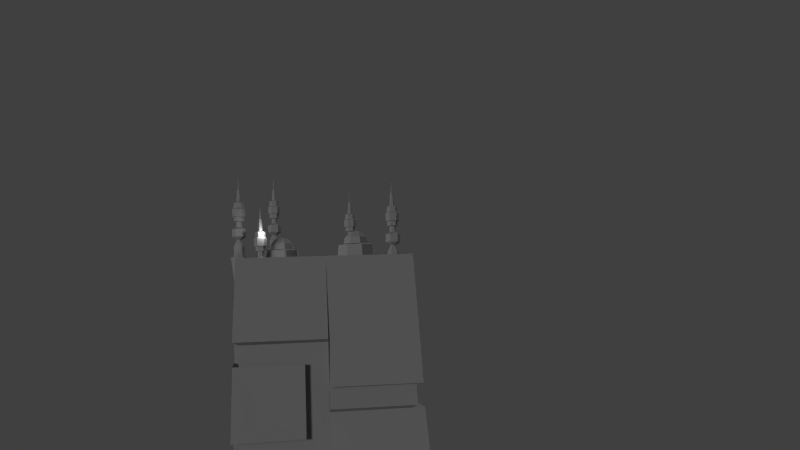 # Source: spiredcCubeBuilding.blend  (saved by Blender 2.73.0; exported with 4.5.12 LTS)
import bpy
from mathutils import Matrix  # noqa: F401  (used for matrix-valued properties, if any)

bpy.ops.wm.read_factory_settings(use_empty=True)
scene = bpy.context.scene
scene.name = 'Scene'

# ---- collections
col_collection_1 = bpy.data.collections.new('Collection 1'); scene.collection.children.link(col_collection_1)

# ---- materials (node trees are filled in below, after node groups)
mat_material = bpy.data.materials.new('Material')
mat_material.alpha_threshold = 0.0
mat_material.use_transparent_shadow = False
mat_material.diffuse_color = (0.2738, 0.2738, 0.2738, 1.0)
mat_material.roughness = 0.5
mat_material.specular_intensity = 0.1562

# ---- material node trees

# ---- world
world_world = bpy.data.worlds.new('World'); scene.world = world_world
world_world.color = (0.05088, 0.05088, 0.05088)
world_world.use_sun_shadow = False
world_world.sun_shadow_jitter_overblur = 0.0
world_world.cycles.sampling_method = 'MANUAL'
world_world.cycles.sample_map_resolution = 256

# ---- cameras
cam_camera = bpy.data.cameras.new('Camera')
cam_camera.clip_end = 100.0
cam_camera.lens = 35.0
cam_camera.sensor_width = 32.0
cam_camera.sensor_height = 18.0
cam_camera.ortho_scale = 7.314
cam_camera.dof.focus_distance = 0.0
cam_camera.dof.aperture_fstop = 128.0

# ---- lights
light_hemi_001 = bpy.data.lights.new('Hemi.001', 'SUN')
light_hemi_001.transmission_factor = 0.0
light_hemi_001.angle = 0.1993
light_hemi_001.energy = 1.0
light_hemi_001.shadow_buffer_clip_start = 0.5
light_hemi_001.shadow_soft_size = 0.1
light_hemi_001.shadow_cascade_max_distance = 1000.0
light_hemi_001.cycles.use_multiple_importance_sampling = False
light_hemi = bpy.data.lights.new('Hemi', 'SUN')
light_hemi.transmission_factor = 0.0
light_hemi.angle = 0.1993
light_hemi.energy = 1.0
light_hemi.shadow_buffer_clip_start = 0.5
light_hemi.shadow_soft_size = 0.1
light_hemi.shadow_cascade_max_distance = 1000.0
light_hemi.cycles.use_multiple_importance_sampling = False
light_lamp = bpy.data.lights.new('Lamp', 'POINT')
light_lamp.transmission_factor = 0.0
light_lamp.cutoff_distance = 30.0
light_lamp.energy = 100.0
light_lamp.shadow_buffer_clip_start = 1.001
light_lamp.shadow_soft_size = 0.1
light_lamp.shadow_maximum_resolution = 0.006
light_lamp.use_absolute_resolution = True
light_lamp.cycles.use_multiple_importance_sampling = False

# ---- meshes
me_cube_001 = bpy.data.meshes.new('Cube.001')
me_cube_001.from_pydata([(-6.489, -5.827, 8.398), (-6.489, -5.42, 12.16), (-5.795, -5.928, 8.599), (-5.795, -5.821, 12.16), (-5.795, -6.568, 9.001), (-5.795, -6.622, 12.16), (-6.489, -6.914, 9.202), (-6.489, -7.022, 12.16), (-7.182, -6.568, 9.001), (-7.182, -6.622, 12.16), (-7.182, -5.928, 8.599), (-7.182, -5.821, 12.16), (-6.489, -5.696, 12.16), (-6.033, -5.959, 12.16), (-6.033, -6.484, 12.16), (-6.489, -6.747, 12.16), (-6.944, -6.484, 12.16), (-6.944, -5.959, 12.16), (-6.489, -5.696, 13.2), (-6.033, -5.959, 13.2), (-6.033, -6.484, 13.2), (-6.489, -6.747, 13.2), (-6.944, -6.484, 13.2), (-6.944, -5.959, 13.2), (-6.489, -5.993, 13.8), (-6.291, -6.107, 13.8), (-6.291, -6.336, 13.8), (-6.489, -6.45, 13.8), (-6.687, -6.336, 13.8), (-6.687, -6.107, 13.8), (-6.489, -5.558, 14.09), (-5.914, -5.89, 14.09), (-5.914, -6.553, 14.09), (-6.489, -6.885, 14.09), (-7.063, -6.553, 14.09), (-7.063, -5.89, 14.09), (-6.489, -5.558, 14.79), (-5.914, -5.89, 14.79), (-5.914, -6.553, 14.79), (-6.489, -6.885, 14.79), (-7.063, -6.553, 14.79), (-7.063, -5.89, 14.79), (-6.489, -5.944, 15.0), (-6.249, -6.083, 15.0), (-6.249, -6.36, 15.0), (-6.489, -6.498, 15.0), (-6.729, -6.36, 15.0), (-6.729, -6.083, 15.0), (-6.489, -5.944, 15.51), (-6.249, -6.083, 15.51), (-6.249, -6.36, 15.51), (-6.489, -6.498, 15.51), (-6.729, -6.36, 15.51), (-6.729, -6.083, 15.51), (-6.489, -5.747, 15.55), (-6.078, -5.984, 15.55), (-6.078, -6.458, 15.55), (-6.489, -6.695, 15.55), (-6.899, -6.458, 15.55), (-6.899, -5.984, 15.55), (-6.489, -5.747, 15.97), (-6.078, -5.984, 15.97), (-6.078, -6.458, 15.97), (-6.489, -6.695, 15.97), (-6.899, -6.458, 15.97), (-6.899, -5.984, 15.97), (-6.489, -5.621, 16.0), (-5.969, -5.921, 16.0), (-5.969, -6.521, 16.0), (-6.489, -6.822, 16.0), (-7.008, -6.521, 16.0), (-7.008, -5.921, 16.0), (-6.489, -5.613, 16.7), (-5.962, -5.917, 16.7), (-5.962, -6.526, 16.7), (-6.489, -6.83, 16.7), (-7.016, -6.526, 16.7), (-7.016, -5.917, 16.7), (-6.489, -5.737, 16.81), (-6.069, -5.979, 16.81), (-6.069, -6.464, 16.81), (-6.489, -6.706, 16.81), (-6.908, -6.464, 16.81), (-6.908, -5.979, 16.81), (-6.489, -5.758, 17.3), (-6.088, -5.99, 17.3), (-6.088, -6.453, 17.3), (-6.489, -6.684, 17.3), (-6.89, -6.453, 17.3), (-6.89, -5.99, 17.3), (-6.489, -6.008, 17.36), (-6.304, -6.115, 17.36), (-6.304, -6.328, 17.36), (-6.489, -6.434, 17.36), (-6.673, -6.328, 17.36), (-6.673, -6.115, 17.36), (-6.489, -6.094, 18.54), (-6.379, -6.158, 18.54), (-6.379, -6.285, 18.54), (-6.489, -6.348, 18.54), (-6.598, -6.285, 18.54), (-6.598, -6.158, 18.54), (-6.489, -6.161, 18.57), (-6.436, -6.191, 18.57), (-6.436, -6.252, 18.57), (-6.489, -6.282, 18.57), (-6.541, -6.252, 18.57), (-6.541, -6.191, 18.57), (-6.489, -6.2, 19.45), (-6.47, -6.21, 19.45), (-6.47, -6.232, 19.45), (-6.489, -6.243, 19.45), (-6.507, -6.232, 19.45), (-6.507, -6.21, 19.45), (-6.489, -6.162, 19.48), (-6.437, -6.192, 19.48), (-6.437, -6.251, 19.48), (-6.489, -6.281, 19.48), (-6.54, -6.251, 19.48), (-6.54, -6.192, 19.48), (-6.489, -6.172, 19.52), (-6.446, -6.197, 19.52), (-6.446, -6.246, 19.52), (-6.489, -6.27, 19.52), (-6.531, -6.246, 19.52), (-6.531, -6.197, 19.52), (-6.489, -6.221, 19.54), (-2.102, 5.999, 6.711), (-2.102, 6.405, 10.47), (-1.409, 5.898, 6.912), (-1.409, 6.005, 10.47), (-1.409, 5.258, 7.315), (-1.409, 5.204, 10.47), (-2.102, 4.911, 7.516), (-2.102, 4.803, 10.47), (-2.796, 5.258, 7.315), (-2.796, 5.204, 10.47), (-2.796, 5.898, 6.912), (-2.796, 6.005, 10.47), (-2.102, 6.13, 10.47), (-1.647, 5.867, 10.47), (-1.647, 5.341, 10.47), (-2.102, 5.079, 10.47), (-2.557, 5.341, 10.47), (-2.557, 5.867, 10.47), (-2.102, 6.13, 11.51), (-1.647, 5.867, 11.51), (-1.647, 5.341, 11.51), (-2.102, 5.079, 11.51), (-2.557, 5.341, 11.51), (-2.557, 5.867, 11.51), (-2.102, 5.833, 12.11), (-1.904, 5.719, 12.11), (-1.904, 5.49, 12.11), (-2.102, 5.376, 12.11), (-2.3, 5.49, 12.11), (-2.3, 5.719, 12.11), (-2.102, 6.267, 12.4), (-1.528, 5.936, 12.4), (-1.528, 5.273, 12.4), (-2.102, 4.941, 12.4), (-2.677, 5.273, 12.4), (-2.677, 5.936, 12.4), (-2.102, 6.267, 13.1), (-1.528, 5.936, 13.1), (-1.528, 5.273, 13.1), (-2.102, 4.941, 13.1), (-2.677, 5.273, 13.1), (-2.677, 5.936, 13.1), (-2.102, 5.881, 13.32), (-1.862, 5.743, 13.32), (-1.862, 5.466, 13.32), (-2.102, 5.327, 13.32), (-2.342, 5.466, 13.32), (-2.342, 5.743, 13.32), (-2.102, 5.881, 13.83), (-1.862, 5.743, 13.83), (-1.862, 5.466, 13.83), (-2.102, 5.327, 13.83), (-2.342, 5.466, 13.83), (-2.342, 5.743, 13.83), (-2.102, 6.078, 13.86), (-1.692, 5.841, 13.86), (-1.692, 5.367, 13.86), (-2.102, 5.13, 13.86), (-2.513, 5.367, 13.86), (-2.513, 5.841, 13.86), (-2.102, 6.078, 14.28), (-1.692, 5.841, 14.28), (-1.692, 5.367, 14.28), (-2.102, 5.13, 14.28), (-2.513, 5.367, 14.28), (-2.513, 5.841, 14.28), (-2.102, 6.204, 14.31), (-1.583, 5.904, 14.31), (-1.583, 5.304, 14.31), (-2.102, 5.004, 14.31), (-2.622, 5.304, 14.31), (-2.622, 5.904, 14.31), (-2.102, 6.213, 15.01), (-1.575, 5.908, 15.01), (-1.575, 5.3, 15.01), (-2.102, 4.996, 15.01), (-2.629, 5.3, 15.01), (-2.629, 5.908, 15.01), (-2.102, 6.089, 15.12), (-1.683, 5.846, 15.12), (-1.683, 5.362, 15.12), (-2.102, 5.12, 15.12), (-2.522, 5.362, 15.12), (-2.522, 5.846, 15.12), (-2.102, 6.067, 15.62), (-1.701, 5.836, 15.62), (-1.701, 5.373, 15.62), (-2.102, 5.141, 15.62), (-2.503, 5.373, 15.62), (-2.503, 5.836, 15.62), (-2.102, 5.817, 15.67), (-1.918, 5.711, 15.67), (-1.918, 5.498, 15.67), (-2.102, 5.391, 15.67), (-2.287, 5.498, 15.67), (-2.287, 5.711, 15.67), (-2.102, 5.731, 16.86), (-1.992, 5.668, 16.86), (-1.992, 5.541, 16.86), (-2.102, 5.477, 16.86), (-2.212, 5.541, 16.86), (-2.212, 5.668, 16.86), (-2.102, 5.665, 16.88), (-2.05, 5.634, 16.88), (-2.05, 5.574, 16.88), (-2.102, 5.544, 16.88), (-2.155, 5.574, 16.88), (-2.155, 5.634, 16.88), (-2.102, 5.626, 17.77), (-2.084, 5.615, 17.77), (-2.084, 5.593, 17.77), (-2.102, 5.582, 17.77), (-2.121, 5.593, 17.77), (-2.121, 5.615, 17.77), (-2.102, 5.664, 17.8), (-2.051, 5.634, 17.8), (-2.051, 5.574, 17.8), (-2.102, 5.545, 17.8), (-2.154, 5.574, 17.8), (-2.154, 5.634, 17.8), (-2.102, 5.653, 17.84), (-2.06, 5.629, 17.84), (-2.06, 5.58, 17.84), (-2.102, 5.555, 17.84), (-2.145, 5.58, 17.84), (-2.145, 5.629, 17.84), (-2.102, 5.604, 17.86), (6.204, 4.518, 10.58), (6.204, 4.925, 14.34), (6.898, 4.417, 10.79), (6.898, 4.524, 14.34), (6.898, 3.777, 11.19), (6.898, 3.723, 14.34), (6.204, 3.431, 11.39), (6.204, 3.323, 14.34), (5.51, 3.777, 11.19), (5.51, 3.723, 14.34), (5.51, 4.417, 10.79), (5.51, 4.524, 14.34), (6.204, 4.649, 14.34), (6.659, 4.386, 14.34), (6.659, 3.861, 14.34), (6.204, 3.598, 14.34), (5.749, 3.861, 14.34), (5.749, 4.386, 14.34), (6.204, 4.649, 15.39), (6.659, 4.386, 15.39), (6.659, 3.861, 15.39), (6.204, 3.598, 15.39), (5.749, 3.861, 15.39), (5.749, 4.386, 15.39), (6.204, 4.352, 15.98), (6.402, 4.238, 15.98), (6.402, 4.009, 15.98), (6.204, 3.895, 15.98), (6.006, 4.009, 15.98), (6.006, 4.238, 15.98), (6.204, 4.787, 16.28), (6.778, 4.455, 16.28), (6.778, 3.792, 16.28), (6.204, 3.46, 16.28), (5.629, 3.792, 16.28), (5.629, 4.455, 16.28), (6.204, 4.787, 16.98), (6.778, 4.455, 16.98), (6.778, 3.792, 16.98), (6.204, 3.46, 16.98), (5.629, 3.792, 16.98), (5.629, 4.455, 16.98), (6.204, 4.401, 17.19), (6.444, 4.262, 17.19), (6.444, 3.985, 17.19), (6.204, 3.847, 17.19), (5.964, 3.985, 17.19), (5.964, 4.262, 17.19), (6.204, 4.401, 17.7), (6.444, 4.262, 17.7), (6.444, 3.985, 17.7), (6.204, 3.847, 17.7), (5.964, 3.985, 17.7), (5.964, 4.262, 17.7), (6.204, 4.598, 17.74), (6.614, 4.361, 17.74), (6.614, 3.887, 17.74), (6.204, 3.65, 17.74), (5.793, 3.887, 17.74), (5.793, 4.361, 17.74), (6.204, 4.598, 18.16), (6.614, 4.361, 18.16), (6.614, 3.887, 18.16), (6.204, 3.65, 18.16), (5.793, 3.887, 18.16), (5.793, 4.361, 18.16), (6.204, 4.724, 18.18), (6.724, 4.424, 18.18), (6.724, 3.824, 18.18), (6.204, 3.524, 18.18), (5.684, 3.824, 18.18), (5.684, 4.424, 18.18), (6.204, 4.732, 18.89), (6.731, 4.428, 18.89), (6.731, 3.819, 18.89), (6.204, 3.515, 18.89), (5.677, 3.819, 18.89), (5.677, 4.428, 18.89), (6.204, 4.608, 19.0), (6.623, 4.366, 19.0), (6.623, 3.882, 19.0), (6.204, 3.639, 19.0), (5.784, 3.882, 19.0), (5.784, 4.366, 19.0), (6.204, 4.587, 19.49), (6.605, 4.355, 19.49), (6.605, 3.892, 19.49), (6.204, 3.661, 19.49), (5.803, 3.892, 19.49), (5.803, 4.355, 19.49), (6.204, 4.337, 19.55), (6.388, 4.23, 19.55), (6.388, 4.017, 19.55), (6.204, 3.911, 19.55), (6.019, 4.017, 19.55), (6.019, 4.23, 19.55), (6.204, 4.251, 20.73), (6.314, 4.187, 20.73), (6.314, 4.06, 20.73), (6.204, 3.997, 20.73), (6.094, 4.06, 20.73), (6.094, 4.187, 20.73), (6.204, 4.184, 20.75), (6.256, 4.154, 20.75), (6.256, 4.093, 20.75), (6.204, 4.063, 20.75), (6.151, 4.093, 20.75), (6.151, 4.154, 20.75), (6.204, 4.145, 21.64), (6.223, 4.135, 21.64), (6.223, 4.113, 21.64), (6.204, 4.102, 21.64), (6.185, 4.113, 21.64), (6.185, 4.135, 21.64), (6.204, 4.183, 21.67), (6.255, 4.154, 21.67), (6.255, 4.094, 21.67), (6.204, 4.064, 21.67), (6.152, 4.094, 21.67), (6.152, 4.154, 21.67), (6.204, 4.173, 21.71), (6.246, 4.148, 21.71), (6.246, 4.099, 21.71), (6.204, 4.075, 21.71), (6.161, 4.099, 21.71), (6.161, 4.148, 21.71), (6.204, 4.124, 21.73), (5.283, -3.211, 8.988), (5.283, -2.804, 12.75), (5.977, -3.312, 9.189), (5.977, -3.205, 12.75), (5.977, -3.952, 9.591), (5.977, -4.006, 12.75), (5.283, -4.298, 9.792), (5.283, -4.406, 12.75), (4.59, -3.952, 9.591), (4.59, -4.006, 12.75), (4.59, -3.312, 9.189), (4.59, -3.205, 12.75), (5.283, -3.08, 12.75), (5.739, -3.342, 12.75), (5.739, -3.868, 12.75), (5.283, -4.131, 12.75), (4.828, -3.868, 12.75), (4.828, -3.342, 12.75), (5.283, -3.08, 13.79), (5.739, -3.342, 13.79), (5.739, -3.868, 13.79), (5.283, -4.131, 13.79), (4.828, -3.868, 13.79), (4.828, -3.342, 13.79), (5.283, -3.377, 14.39), (5.481, -3.491, 14.39), (5.481, -3.72, 14.39), (5.283, -3.834, 14.39), (5.085, -3.72, 14.39), (5.085, -3.491, 14.39), (5.283, -2.942, 14.68), (5.858, -3.274, 14.68), (5.858, -3.937, 14.68), (5.283, -4.268, 14.68), (4.709, -3.937, 14.68), (4.709, -3.274, 14.68), (5.283, -2.942, 15.38), (5.858, -3.274, 15.38), (5.858, -3.937, 15.38), (5.283, -4.268, 15.38), (4.709, -3.937, 15.38), (4.709, -3.274, 15.38), (5.283, -3.328, 15.59), (5.523, -3.467, 15.59), (5.523, -3.744, 15.59), (5.283, -3.882, 15.59), (5.043, -3.744, 15.59), (5.043, -3.467, 15.59), (5.283, -3.328, 16.1), (5.523, -3.467, 16.1), (5.523, -3.744, 16.1), (5.283, -3.882, 16.1), (5.043, -3.744, 16.1), (5.043, -3.467, 16.1), (5.283, -3.131, 16.14), (5.694, -3.368, 16.14), (5.694, -3.842, 16.14), (5.283, -4.079, 16.14), (4.873, -3.842, 16.14), (4.873, -3.368, 16.14), (5.283, -3.131, 16.56), (5.694, -3.368, 16.56), (5.694, -3.842, 16.56), (5.283, -4.079, 16.56), (4.873, -3.842, 16.56), (4.873, -3.368, 16.56), (5.283, -3.005, 16.59), (5.803, -3.305, 16.59), (5.803, -3.905, 16.59), (5.283, -4.205, 16.59), (4.764, -3.905, 16.59), (4.764, -3.305, 16.59), (5.283, -2.997, 17.29), (5.81, -3.301, 17.29), (5.81, -3.909, 17.29), (5.283, -4.214, 17.29), (4.757, -3.909, 17.29), (4.757, -3.301, 17.29), (5.283, -3.121, 17.4), (5.703, -3.363, 17.4), (5.703, -3.847, 17.4), (5.283, -4.09, 17.4), (4.864, -3.847, 17.4), (4.864, -3.363, 17.4), (5.283, -3.142, 17.89), (5.684, -3.374, 17.89), (5.684, -3.837, 17.89), (5.283, -4.068, 17.89), (4.883, -3.837, 17.89), (4.883, -3.374, 17.89), (5.283, -3.392, 17.95), (5.468, -3.499, 17.95), (5.468, -3.712, 17.95), (5.283, -3.818, 17.95), (5.099, -3.712, 17.95), (5.099, -3.499, 17.95), (5.283, -3.478, 19.13), (5.393, -3.542, 19.13), (5.393, -3.669, 19.13), (5.283, -3.732, 19.13), (5.174, -3.669, 19.13), (5.174, -3.542, 19.13), (5.283, -3.545, 19.16), (5.336, -3.575, 19.16), (5.336, -3.635, 19.16), (5.283, -3.666, 19.16), (5.231, -3.635, 19.16), (5.231, -3.575, 19.16), (5.283, -3.583, 20.04), (5.302, -3.594, 20.04), (5.302, -3.616, 20.04), (5.283, -3.627, 20.04), (5.265, -3.616, 20.04), (5.265, -3.594, 20.04), (5.283, -3.546, 20.07), (5.335, -3.575, 20.07), (5.335, -3.635, 20.07), (5.283, -3.665, 20.07), (5.232, -3.635, 20.07), (5.232, -3.575, 20.07), (5.283, -3.556, 20.11), (5.326, -3.581, 20.11), (5.326, -3.63, 20.11), (5.283, -3.654, 20.11), (5.241, -3.63, 20.11), (5.241, -3.581, 20.11), (5.283, -3.605, 20.13), (2.453, 3.374, 15.3), (2.019, 3.29, 14.85), (1.864, 3.263, 14.24), (1.235, 3.149, 12.65), (2.543, 3.833, 15.31), (2.174, 4.084, 14.86), (2.042, 4.181, 14.25), (1.509, 4.559, 12.67), (2.7, 5.362, 12.69), (2.93, 4.094, 15.32), (2.845, 4.537, 14.87), (2.817, 4.704, 14.26), (4.11, 5.088, 12.7), (4.913, 3.897, 12.69), (3.05, 3.494, 15.47), (3.389, 4.005, 15.32), (3.64, 4.382, 14.88), (3.735, 4.525, 14.27), (4.639, 2.487, 12.68), (3.448, 1.684, 12.66), (3.65, 3.617, 15.32), (4.092, 3.711, 14.88), (4.258, 3.75, 14.27), (2.038, 1.958, 12.65), (2.127, 2.096, 14.12), (3.399, 1.848, 14.13), (3.561, 3.158, 15.31), (3.938, 2.916, 14.87), (4.079, 2.832, 14.25), (4.474, 2.573, 14.14), (4.722, 3.845, 14.16), (3.174, 2.897, 15.31), (3.267, 2.464, 14.86), (3.304, 2.31, 14.24), (3.997, 4.92, 14.16), (2.724, 5.168, 14.15), (2.715, 2.986, 15.3), (2.472, 2.618, 14.85), (2.387, 2.488, 14.24), (1.649, 4.443, 14.14), (1.402, 3.17, 14.12), (-4.09, -3.328, 15.27), (-4.524, -3.412, 14.82), (-4.679, -3.439, 14.21), (-5.308, -3.553, 12.62), (-4.0, -2.869, 15.28), (-4.369, -2.618, 14.83), (-4.501, -2.521, 14.22), (-5.034, -2.143, 12.64), (-3.843, -1.34, 12.66), (-3.613, -2.608, 15.29), (-3.698, -2.165, 14.84), (-3.726, -1.998, 14.23), (-2.433, -1.614, 12.67), (-1.629, -2.805, 12.66), (-3.492, -3.208, 15.44), (-3.154, -2.697, 15.29), (-2.903, -2.32, 14.85), (-2.808, -2.177, 14.24), (-1.904, -4.215, 12.64), (-3.095, -5.018, 12.63), (-2.893, -3.085, 15.29), (-2.451, -2.991, 14.84), (-2.285, -2.952, 14.24), (-4.505, -4.744, 12.62), (-4.416, -4.606, 14.09), (-3.144, -4.854, 14.1), (-2.982, -3.543, 15.28), (-2.605, -3.786, 14.83), (-2.463, -3.87, 14.22), (-2.069, -4.129, 14.11), (-1.821, -2.857, 14.13), (-3.369, -3.805, 15.28), (-3.276, -4.238, 14.82), (-3.239, -4.392, 14.21), (-2.546, -1.782, 14.13), (-3.819, -1.534, 14.12), (-3.828, -3.716, 15.27), (-4.071, -4.084, 14.82), (-4.156, -4.214, 14.21), (-4.893, -2.259, 14.11), (-5.141, -3.531, 14.09), (-0.8535, 7.983, 9.632), (-0.8535, 8.39, 13.39), (-0.1597, 7.882, 9.833), (-0.1597, 7.989, 13.39), (-0.1597, 7.242, 10.24), (-0.1597, 7.188, 13.39), (-0.8535, 6.896, 10.44), (-0.8535, 6.787, 13.39), (-1.547, 7.242, 10.24), (-1.547, 7.188, 13.39), (-1.547, 7.882, 9.833), (-1.547, 7.989, 13.39), (-0.8535, 8.114, 13.39), (-0.3984, 7.851, 13.39), (-0.3984, 7.326, 13.39), (-0.8535, 7.063, 13.39), (-1.309, 7.326, 13.39), (-1.309, 7.851, 13.39), (-0.8535, 8.114, 14.44), (-0.3984, 7.851, 14.44), (-0.3984, 7.326, 14.44), (-0.8535, 7.063, 14.44), (-1.309, 7.326, 14.44), (-1.309, 7.851, 14.44), (-0.8535, 7.817, 15.03), (-0.6554, 7.703, 15.03), (-0.6554, 7.474, 15.03), (-0.8535, 7.36, 15.03), (-1.051, 7.474, 15.03), (-1.051, 7.703, 15.03), (-0.8535, 8.252, 15.32), (-0.279, 7.92, 15.32), (-0.279, 7.257, 15.32), (-0.8535, 6.925, 15.32), (-1.428, 7.257, 15.32), (-1.428, 7.92, 15.32), (-0.8535, 8.252, 16.02), (-0.279, 7.92, 16.02), (-0.279, 7.257, 16.02), (-0.8535, 6.925, 16.02), (-1.428, 7.257, 16.02), (-1.428, 7.92, 16.02), (-0.8535, 7.866, 16.24), (-0.6135, 7.727, 16.24), (-0.6135, 7.45, 16.24), (-0.8535, 7.311, 16.24), (-1.093, 7.45, 16.24), (-1.093, 7.727, 16.24), (-0.8535, 7.866, 16.75), (-0.6135, 7.727, 16.75), (-0.6135, 7.45, 16.75), (-0.8535, 7.311, 16.75), (-1.093, 7.45, 16.75), (-1.093, 7.727, 16.75), (-0.8535, 8.062, 16.78), (-0.4431, 7.825, 16.78), (-0.4431, 7.352, 16.78), (-0.8535, 7.115, 16.78), (-1.264, 7.352, 16.78), (-1.264, 7.825, 16.78), (-0.8535, 8.062, 17.2), (-0.4431, 7.825, 17.2), (-0.4431, 7.352, 17.2), (-0.8535, 7.115, 17.2), (-1.264, 7.352, 17.2), (-1.264, 7.825, 17.2), (-0.8535, 8.189, 17.23), (-0.3337, 7.889, 17.23), (-0.3337, 7.288, 17.23), (-0.8535, 6.988, 17.23), (-1.373, 7.288, 17.23), (-1.373, 7.889, 17.23), (-0.8535, 8.197, 17.93), (-0.3265, 7.893, 17.93), (-0.3265, 7.284, 17.93), (-0.8535, 6.98, 17.93), (-1.38, 7.284, 17.93), (-1.38, 7.893, 17.93), (-0.8535, 8.073, 18.04), (-0.4339, 7.831, 18.04), (-0.4339, 7.346, 18.04), (-0.8535, 7.104, 18.04), (-1.273, 7.346, 18.04), (-1.273, 7.831, 18.04), (-0.8535, 8.051, 18.54), (-0.4525, 7.82, 18.54), (-0.4525, 7.357, 18.54), (-0.8535, 7.126, 18.54), (-1.254, 7.357, 18.54), (-1.254, 7.82, 18.54), (-0.8535, 7.802, 18.59), (-0.669, 7.695, 18.59), (-0.669, 7.482, 18.59), (-0.8535, 7.375, 18.59), (-1.038, 7.482, 18.59), (-1.038, 7.695, 18.59), (-0.8535, 7.715, 19.78), (-0.7436, 7.652, 19.78), (-0.7436, 7.525, 19.78), (-0.8535, 7.462, 19.78), (-0.9633, 7.525, 19.78), (-0.9633, 7.652, 19.78), (-0.8535, 7.649, 19.8), (-0.801, 7.619, 19.8), (-0.801, 7.558, 19.8), (-0.8535, 7.528, 19.8), (-0.9059, 7.558, 19.8), (-0.9059, 7.619, 19.8), (-0.8535, 7.61, 20.69), (-0.8346, 7.599, 20.69), (-0.8346, 7.578, 20.69), (-0.8535, 7.567, 20.69), (-0.8723, 7.578, 20.69), (-0.8723, 7.599, 20.69), (-0.8535, 7.648, 20.72), (-0.8019, 7.618, 20.72), (-0.8019, 7.559, 20.72), (-0.8535, 7.529, 20.72), (-0.9051, 7.559, 20.72), (-0.9051, 7.618, 20.72), (-0.8535, 7.638, 20.76), (-0.811, 7.613, 20.76), (-0.811, 7.564, 20.76), (-0.8535, 7.539, 20.76), (-0.8959, 7.564, 20.76), (-0.8959, 7.613, 20.76), (-0.8535, 7.589, 20.78), (8.485, -8.463, -14.27), (-8.519, -8.492, -14.27), (-8.548, 8.512, -14.27), (8.456, 8.541, -14.27), (8.47, -8.449, -12.12), (7.941, -7.921, -4.531), (7.886, -7.867, -2.497), (7.67, -7.651, 3.478), (7.662, -7.643, 5.411), (-7.728, -7.698, 1.55), (-7.763, -7.734, -0.4034), (-8.519, -8.492, -12.14), (-7.725, 7.691, 5.411), (-7.733, 7.699, 3.478), (-7.949, 7.915, -2.497), (-8.004, 7.97, -4.531), (-8.533, 8.496, -12.1), (7.665, 7.747, 1.55), (7.7, 7.783, -0.4034), (8.456, 8.541, -12.14), (1.907, -7.674, 5.409), (1.908, -7.679, 3.477), (1.943, -7.818, -2.438), (1.962, -7.892, -4.491), (-0.01838, -7.674, 5.416), (-0.01836, -7.685, 1.55), (-0.01829, -7.721, -0.4034), (-0.018, -7.884, -4.477), (-7.73, 0.0111, 5.416), (-7.741, 0.01108, 1.55), (-7.777, 0.01102, -0.4034), (-7.94, 0.01074, -4.477), (-7.736, 1.936, 5.41), (-7.741, 1.938, 3.477), (-7.881, 1.972, -2.438), (-7.954, 1.991, -4.491), (-1.97, 7.723, 5.41), (-1.971, 7.727, 3.477), (-2.006, 7.867, -2.438), (-2.025, 7.94, -4.491), (-0.04467, 7.723, 5.416), (-0.04469, 7.734, 1.55), (-0.04475, 7.769, -0.4034), (-0.04501, 7.933, -4.477), (7.667, 0.03739, 5.416), (7.678, 0.03741, 1.55), (7.714, 0.03747, -0.4034), (7.877, 0.03775, -4.477), (7.673, -1.888, 5.41), (7.678, -1.889, 3.477), (7.818, -1.924, -2.438), (7.891, -1.942, -4.491), (7.771, -7.751, 12.91), (-7.807, -7.778, 12.91), (-7.834, 7.8, 12.91), (7.744, 7.827, 12.91), (9.074, -9.05, -12.74), (8.496, -8.474, -4.559), (8.45, -8.429, -2.793), (8.205, -8.184, 3.603), (8.187, -8.167, 5.678), (-8.263, -8.235, 1.542), (-8.306, -8.278, -0.5499), (-9.109, -9.085, -12.74), (-7.821, 0.01094, 12.91), (-8.25, 8.215, 5.678), (-8.268, 8.232, 3.603), (-8.513, 8.477, -2.793), (-8.559, 8.523, -4.559), (-9.137, 9.099, -12.74), (-0.04502, 7.813, 12.91), (8.2, 8.284, 1.542), (8.243, 8.327, -0.5499), (9.046, 9.133, -12.74), (7.757, 0.03755, 12.91), (2.043, -8.214, 3.603), (2.084, -8.378, -2.734), (-0.01749, -8.2, 5.683), (-0.01744, -8.221, 1.542), (-0.01737, -8.264, -0.5499), (-0.01706, -8.435, -4.505), (-0.01597, -9.066, -12.74), (-8.256, 0.0102, 5.683), (-8.277, 0.01017, 1.542), (-8.32, 0.01009, -0.5499), (-8.491, 0.009801, -4.505), (-8.277, 2.071, 3.603), (-8.441, 2.111, -2.734), (-2.106, 8.262, 3.603), (-2.147, 8.427, -2.734), (-0.04558, 8.249, 5.683), (-0.0456, 8.27, 1.542), (-0.04567, 8.313, -0.5499), (-0.04595, 8.483, -4.505), (-0.04701, 9.114, -12.74), (8.193, 0.03829, 5.683), (8.214, 0.03833, 1.542), (8.257, 0.0384, -0.5499), (8.428, 0.03869, -4.505), (9.059, 0.03972, -12.74), (8.214, -2.022, 3.603), (8.378, -2.063, -2.734), (-0.04456, -7.765, 12.91), (-9.122, 0.05054, -12.74)], [(733, 786)], [(0, 1, 3, 2), (2, 3, 5, 4), (4, 5, 7, 6), (6, 7, 9, 8), (10, 11, 1, 0), (8, 9, 11, 10), (1, 11, 17, 12), (11, 9, 16, 17), (9, 7, 15, 16), (7, 5, 14, 15), (5, 3, 13, 14), (3, 1, 12, 13), (12, 17, 23, 18), (17, 16, 22, 23), (16, 15, 21, 22), (15, 14, 20, 21), (14, 13, 19, 20), (13, 12, 18, 19), (18, 23, 29, 24), (23, 22, 28, 29), (22, 21, 27, 28), (21, 20, 26, 27), (20, 19, 25, 26), (19, 18, 24, 25), (24, 29, 35, 30), (29, 28, 34, 35), (28, 27, 33, 34), (27, 26, 32, 33), (26, 25, 31, 32), (25, 24, 30, 31), (30, 35, 41, 36), (35, 34, 40, 41), (34, 33, 39, 40), (33, 32, 38, 39), (32, 31, 37, 38), (31, 30, 36, 37), (36, 41, 47, 42), (41, 40, 46, 47), (40, 39, 45, 46), (39, 38, 44, 45), (38, 37, 43, 44), (37, 36, 42, 43), (42, 47, 53, 48), (47, 46, 52, 53), (46, 45, 51, 52), (45, 44, 50, 51), (44, 43, 49, 50), (43, 42, 48, 49), (48, 53, 59, 54), (53, 52, 58, 59), (52, 51, 57, 58), (51, 50, 56, 57), (50, 49, 55, 56), (49, 48, 54, 55), (54, 59, 65, 60), (59, 58, 64, 65), (58, 57, 63, 64), (57, 56, 62, 63), (56, 55, 61, 62), (55, 54, 60, 61), (60, 65, 71, 66), (65, 64, 70, 71), (64, 63, 69, 70), (63, 62, 68, 69), (62, 61, 67, 68), (61, 60, 66, 67), (66, 71, 77, 72), (71, 70, 76, 77), (70, 69, 75, 76), (69, 68, 74, 75), (68, 67, 73, 74), (67, 66, 72, 73), (72, 77, 83, 78), (77, 76, 82, 83), (76, 75, 81, 82), (75, 74, 80, 81), (74, 73, 79, 80), (73, 72, 78, 79), (78, 83, 89, 84), (83, 82, 88, 89), (82, 81, 87, 88), (81, 80, 86, 87), (80, 79, 85, 86), (79, 78, 84, 85), (84, 89, 95, 90), (89, 88, 94, 95), (88, 87, 93, 94), (87, 86, 92, 93), (86, 85, 91, 92), (85, 84, 90, 91), (90, 95, 101, 96), (95, 94, 100, 101), (94, 93, 99, 100), (93, 92, 98, 99), (92, 91, 97, 98), (91, 90, 96, 97), (96, 101, 107, 102), (101, 100, 106, 107), (100, 99, 105, 106), (99, 98, 104, 105), (98, 97, 103, 104), (97, 96, 102, 103), (102, 107, 113, 108), (107, 106, 112, 113), (106, 105, 111, 112), (105, 104, 110, 111), (104, 103, 109, 110), (103, 102, 108, 109), (108, 113, 119, 114), (113, 112, 118, 119), (112, 111, 117, 118), (111, 110, 116, 117), (110, 109, 115, 116), (109, 108, 114, 115), (114, 119, 125, 120), (119, 118, 124, 125), (118, 117, 123, 124), (117, 116, 122, 123), (116, 115, 121, 122), (115, 114, 120, 121), (120, 125, 126), (125, 124, 126), (124, 123, 126), (123, 122, 126), (122, 121, 126), (121, 120, 126), (127, 128, 130, 129), (129, 130, 132, 131), (131, 132, 134, 133), (133, 134, 136, 135), (137, 138, 128, 127), (135, 136, 138, 137), (128, 138, 144, 139), (138, 136, 143, 144), (136, 134, 142, 143), (134, 132, 141, 142), (132, 130, 140, 141), (130, 128, 139, 140), (139, 144, 150, 145), (144, 143, 149, 150), (143, 142, 148, 149), (142, 141, 147, 148), (141, 140, 146, 147), (140, 139, 145, 146), (145, 150, 156, 151), (150, 149, 155, 156), (149, 148, 154, 155), (148, 147, 153, 154), (147, 146, 152, 153), (146, 145, 151, 152), (151, 156, 162, 157), (156, 155, 161, 162), (155, 154, 160, 161), (154, 153, 159, 160), (153, 152, 158, 159), (152, 151, 157, 158), (157, 162, 168, 163), (162, 161, 167, 168), (161, 160, 166, 167), (160, 159, 165, 166), (159, 158, 164, 165), (158, 157, 163, 164), (163, 168, 174, 169), (168, 167, 173, 174), (167, 166, 172, 173), (166, 165, 171, 172), (165, 164, 170, 171), (164, 163, 169, 170), (169, 174, 180, 175), (174, 173, 179, 180), (173, 172, 178, 179), (172, 171, 177, 178), (171, 170, 176, 177), (170, 169, 175, 176), (175, 180, 186, 181), (180, 179, 185, 186), (179, 178, 184, 185), (178, 177, 183, 184), (177, 176, 182, 183), (176, 175, 181, 182), (181, 186, 192, 187), (186, 185, 191, 192), (185, 184, 190, 191), (184, 183, 189, 190), (183, 182, 188, 189), (182, 181, 187, 188), (187, 192, 198, 193), (192, 191, 197, 198), (191, 190, 196, 197), (190, 189, 195, 196), (189, 188, 194, 195), (188, 187, 193, 194), (193, 198, 204, 199), (198, 197, 203, 204), (197, 196, 202, 203), (196, 195, 201, 202), (195, 194, 200, 201), (194, 193, 199, 200), (199, 204, 210, 205), (204, 203, 209, 210), (203, 202, 208, 209), (202, 201, 207, 208), (201, 200, 206, 207), (200, 199, 205, 206), (205, 210, 216, 211), (210, 209, 215, 216), (209, 208, 214, 215), (208, 207, 213, 214), (207, 206, 212, 213), (206, 205, 211, 212), (211, 216, 222, 217), (216, 215, 221, 222), (215, 214, 220, 221), (214, 213, 219, 220), (213, 212, 218, 219), (212, 211, 217, 218), (217, 222, 228, 223), (222, 221, 227, 228), (221, 220, 226, 227), (220, 219, 225, 226), (219, 218, 224, 225), (218, 217, 223, 224), (223, 228, 234, 229), (228, 227, 233, 234), (227, 226, 232, 233), (226, 225, 231, 232), (225, 224, 230, 231), (224, 223, 229, 230), (229, 234, 240, 235), (234, 233, 239, 240), (233, 232, 238, 239), (232, 231, 237, 238), (231, 230, 236, 237), (230, 229, 235, 236), (235, 240, 246, 241), (240, 239, 245, 246), (239, 238, 244, 245), (238, 237, 243, 244), (237, 236, 242, 243), (236, 235, 241, 242), (241, 246, 252, 247), (246, 245, 251, 252), (245, 244, 250, 251), (244, 243, 249, 250), (243, 242, 248, 249), (242, 241, 247, 248), (247, 252, 253), (252, 251, 253), (251, 250, 253), (250, 249, 253), (249, 248, 253), (248, 247, 253), (254, 255, 257, 256), (256, 257, 259, 258), (258, 259, 261, 260), (260, 261, 263, 262), (264, 265, 255, 254), (262, 263, 265, 264), (255, 265, 271, 266), (265, 263, 270, 271), (263, 261, 269, 270), (261, 259, 268, 269), (259, 257, 267, 268), (257, 255, 266, 267), (266, 271, 277, 272), (271, 270, 276, 277), (270, 269, 275, 276), (269, 268, 274, 275), (268, 267, 273, 274), (267, 266, 272, 273), (272, 277, 283, 278), (277, 276, 282, 283), (276, 275, 281, 282), (275, 274, 280, 281), (274, 273, 279, 280), (273, 272, 278, 279), (278, 283, 289, 284), (283, 282, 288, 289), (282, 281, 287, 288), (281, 280, 286, 287), (280, 279, 285, 286), (279, 278, 284, 285), (284, 289, 295, 290), (289, 288, 294, 295), (288, 287, 293, 294), (287, 286, 292, 293), (286, 285, 291, 292), (285, 284, 290, 291), (290, 295, 301, 296), (295, 294, 300, 301), (294, 293, 299, 300), (293, 292, 298, 299), (292, 291, 297, 298), (291, 290, 296, 297), (296, 301, 307, 302), (301, 300, 306, 307), (300, 299, 305, 306), (299, 298, 304, 305), (298, 297, 303, 304), (297, 296, 302, 303), (302, 307, 313, 308), (307, 306, 312, 313), (306, 305, 311, 312), (305, 304, 310, 311), (304, 303, 309, 310), (303, 302, 308, 309), (308, 313, 319, 314), (313, 312, 318, 319), (312, 311, 317, 318), (311, 310, 316, 317), (310, 309, 315, 316), (309, 308, 314, 315), (314, 319, 325, 320), (319, 318, 324, 325), (318, 317, 323, 324), (317, 316, 322, 323), (316, 315, 321, 322), (315, 314, 320, 321), (320, 325, 331, 326), (325, 324, 330, 331), (324, 323, 329, 330), (323, 322, 328, 329), (322, 321, 327, 328), (321, 320, 326, 327), (326, 331, 337, 332), (331, 330, 336, 337), (330, 329, 335, 336), (329, 328, 334, 335), (328, 327, 333, 334), (327, 326, 332, 333), (332, 337, 343, 338), (337, 336, 342, 343), (336, 335, 341, 342), (335, 334, 340, 341), (334, 333, 339, 340), (333, 332, 338, 339), (338, 343, 349, 344), (343, 342, 348, 349), (342, 341, 347, 348), (341, 340, 346, 347), (340, 339, 345, 346), (339, 338, 344, 345), (344, 349, 355, 350), (349, 348, 354, 355), (348, 347, 353, 354), (347, 346, 352, 353), (346, 345, 351, 352), (345, 344, 350, 351), (350, 355, 361, 356), (355, 354, 360, 361), (354, 353, 359, 360), (353, 352, 358, 359), (352, 351, 357, 358), (351, 350, 356, 357), (356, 361, 367, 362), (361, 360, 366, 367), (360, 359, 365, 366), (359, 358, 364, 365), (358, 357, 363, 364), (357, 356, 362, 363), (362, 367, 373, 368), (367, 366, 372, 373), (366, 365, 371, 372), (365, 364, 370, 371), (364, 363, 369, 370), (363, 362, 368, 369), (368, 373, 379, 374), (373, 372, 378, 379), (372, 371, 377, 378), (371, 370, 376, 377), (370, 369, 375, 376), (369, 368, 374, 375), (374, 379, 380), (379, 378, 380), (378, 377, 380), (377, 376, 380), (376, 375, 380), (375, 374, 380), (381, 382, 384, 383), (383, 384, 386, 385), (385, 386, 388, 387), (387, 388, 390, 389), (391, 392, 382, 381), (389, 390, 392, 391), (382, 392, 398, 393), (392, 390, 397, 398), (390, 388, 396, 397), (388, 386, 395, 396), (386, 384, 394, 395), (384, 382, 393, 394), (393, 398, 404, 399), (398, 397, 403, 404), (397, 396, 402, 403), (396, 395, 401, 402), (395, 394, 400, 401), (394, 393, 399, 400), (399, 404, 410, 405), (404, 403, 409, 410), (403, 402, 408, 409), (402, 401, 407, 408), (401, 400, 406, 407), (400, 399, 405, 406), (405, 410, 416, 411), (410, 409, 415, 416), (409, 408, 414, 415), (408, 407, 413, 414), (407, 406, 412, 413), (406, 405, 411, 412), (411, 416, 422, 417), (416, 415, 421, 422), (415, 414, 420, 421), (414, 413, 419, 420), (413, 412, 418, 419), (412, 411, 417, 418), (417, 422, 428, 423), (422, 421, 427, 428), (421, 420, 426, 427), (420, 419, 425, 426), (419, 418, 424, 425), (418, 417, 423, 424), (423, 428, 434, 429), (428, 427, 433, 434), (427, 426, 432, 433), (426, 425, 431, 432), (425, 424, 430, 431), (424, 423, 429, 430), (429, 434, 440, 435), (434, 433, 439, 440), (433, 432, 438, 439), (432, 431, 437, 438), (431, 430, 436, 437), (430, 429, 435, 436), (435, 440, 446, 441), (440, 439, 445, 446), (439, 438, 444, 445), (438, 437, 443, 444), (437, 436, 442, 443), (436, 435, 441, 442), (441, 446, 452, 447), (446, 445, 451, 452), (445, 444, 450, 451), (444, 443, 449, 450), (443, 442, 448, 449), (442, 441, 447, 448), (447, 452, 458, 453), (452, 451, 457, 458), (451, 450, 456, 457), (450, 449, 455, 456), (449, 448, 454, 455), (448, 447, 453, 454), (453, 458, 464, 459), (458, 457, 463, 464), (457, 456, 462, 463), (456, 455, 461, 462), (455, 454, 460, 461), (454, 453, 459, 460), (459, 464, 470, 465), (464, 463, 469, 470), (463, 462, 468, 469), (462, 461, 467, 468), (461, 460, 466, 467), (460, 459, 465, 466), (465, 470, 476, 471), (470, 469, 475, 476), (469, 468, 474, 475), (468, 467, 473, 474), (467, 466, 472, 473), (466, 465, 471, 472), (471, 476, 482, 477), (476, 475, 481, 482), (475, 474, 480, 481), (474, 473, 479, 480), (473, 472, 478, 479), (472, 471, 477, 478), (477, 482, 488, 483), (482, 481, 487, 488), (481, 480, 486, 487), (480, 479, 485, 486), (479, 478, 484, 485), (478, 477, 483, 484), (483, 488, 494, 489), (488, 487, 493, 494), (487, 486, 492, 493), (486, 485, 491, 492), (485, 484, 490, 491), (484, 483, 489, 490), (489, 494, 500, 495), (494, 493, 499, 500), (493, 492, 498, 499), (492, 491, 497, 498), (491, 490, 496, 497), (490, 489, 495, 496), (495, 500, 506, 501), (500, 499, 505, 506), (499, 498, 504, 505), (498, 497, 503, 504), (497, 496, 502, 503), (496, 495, 501, 502), (501, 506, 507), (506, 505, 507), (505, 504, 507), (504, 503, 507), (503, 502, 507), (502, 501, 507), (510, 509, 513, 514), (509, 508, 512, 513), (514, 513, 518, 519), (513, 512, 517, 518), (533, 532, 531, 527), (538, 537, 526, 521), (519, 518, 524, 525), (518, 517, 523, 524), (548, 547, 515, 511), (547, 543, 516, 515), (525, 524, 529, 530), (524, 523, 528, 529), (510, 514, 547, 548), (542, 538, 521, 520), (530, 529, 535, 536), (529, 528, 534, 535), (536, 541, 533, 537), (530, 536, 537, 538), (536, 535, 540, 541), (535, 534, 539, 540), (546, 510, 548, 532), (541, 546, 532, 533), (541, 540, 545, 546), (540, 539, 544, 545), (508, 522, 512), (537, 533, 527, 526), (512, 522, 517), (532, 548, 511, 531), (517, 522, 523), (543, 542, 520, 516), (523, 522, 528), (514, 519, 543, 547), (528, 522, 534), (519, 525, 542, 543), (534, 522, 539), (525, 530, 538, 542), (539, 522, 544), (546, 545, 509, 510), (545, 544, 508, 509), (544, 522, 508), (551, 550, 554, 555), (550, 549, 553, 554), (555, 554, 559, 560), (554, 553, 558, 559), (574, 573, 572, 568), (579, 578, 567, 562), (560, 559, 565, 566), (559, 558, 564, 565), (589, 588, 556, 552), (588, 584, 557, 556), (566, 565, 570, 571), (565, 564, 569, 570), (551, 555, 588, 589), (583, 579, 562, 561), (571, 570, 576, 577), (570, 569, 575, 576), (577, 582, 574, 578), (571, 577, 578, 579), (577, 576, 581, 582), (576, 575, 580, 581), (587, 551, 589, 573), (582, 587, 573, 574), (582, 581, 586, 587), (581, 580, 585, 586), (549, 563, 553), (578, 574, 568, 567), (553, 563, 558), (573, 589, 552, 572), (558, 563, 564), (584, 583, 561, 557), (564, 563, 569), (555, 560, 584, 588), (569, 563, 575), (560, 566, 583, 584), (575, 563, 580), (566, 571, 579, 583), (580, 563, 585), (587, 586, 550, 551), (586, 585, 549, 550), (585, 563, 549), (590, 591, 593, 592), (592, 593, 595, 594), (594, 595, 597, 596), (596, 597, 599, 598), (600, 601, 591, 590), (598, 599, 601, 600), (591, 601, 607, 602), (601, 599, 606, 607), (599, 597, 605, 606), (597, 595, 604, 605), (595, 593, 603, 604), (593, 591, 602, 603), (602, 607, 613, 608), (607, 606, 612, 613), (606, 605, 611, 612), (605, 604, 610, 611), (604, 603, 609, 610), (603, 602, 608, 609), (608, 613, 619, 614), (613, 612, 618, 619), (612, 611, 617, 618), (611, 610, 616, 617), (610, 609, 615, 616), (609, 608, 614, 615), (614, 619, 625, 620), (619, 618, 624, 625), (618, 617, 623, 624), (617, 616, 622, 623), (616, 615, 621, 622), (615, 614, 620, 621), (620, 625, 631, 626), (625, 624, 630, 631), (624, 623, 629, 630), (623, 622, 628, 629), (622, 621, 627, 628), (621, 620, 626, 627), (626, 631, 637, 632), (631, 630, 636, 637), (630, 629, 635, 636), (629, 628, 634, 635), (628, 627, 633, 634), (627, 626, 632, 633), (632, 637, 643, 638), (637, 636, 642, 643), (636, 635, 641, 642), (635, 634, 640, 641), (634, 633, 639, 640), (633, 632, 638, 639), (638, 643, 649, 644), (643, 642, 648, 649), (642, 641, 647, 648), (641, 640, 646, 647), (640, 639, 645, 646), (639, 638, 644, 645), (644, 649, 655, 650), (649, 648, 654, 655), (648, 647, 653, 654), (647, 646, 652, 653), (646, 645, 651, 652), (645, 644, 650, 651), (650, 655, 661, 656), (655, 654, 660, 661), (654, 653, 659, 660), (653, 652, 658, 659), (652, 651, 657, 658), (651, 650, 656, 657), (656, 661, 667, 662), (661, 660, 666, 667), (660, 659, 665, 666), (659, 658, 664, 665), (658, 657, 663, 664), (657, 656, 662, 663), (662, 667, 673, 668), (667, 666, 672, 673), (666, 665, 671, 672), (665, 664, 670, 671), (664, 663, 669, 670), (663, 662, 668, 669), (668, 673, 679, 674), (673, 672, 678, 679), (672, 671, 677, 678), (671, 670, 676, 677), (670, 669, 675, 676), (669, 668, 674, 675), (674, 679, 685, 680), (679, 678, 684, 685), (678, 677, 683, 684), (677, 676, 682, 683), (676, 675, 681, 682), (675, 674, 680, 681), (680, 685, 691, 686), (685, 684, 690, 691), (684, 683, 689, 690), (683, 682, 688, 689), (682, 681, 687, 688), (681, 680, 686, 687), (686, 691, 697, 692), (691, 690, 696, 697), (690, 689, 695, 696), (689, 688, 694, 695), (688, 687, 693, 694), (687, 686, 692, 693), (692, 697, 703, 698), (697, 696, 702, 703), (696, 695, 701, 702), (695, 694, 700, 701), (694, 693, 699, 700), (693, 692, 698, 699), (698, 703, 709, 704), (703, 702, 708, 709), (702, 701, 707, 708), (701, 700, 706, 707), (700, 699, 705, 706), (699, 698, 704, 705), (704, 709, 715, 710), (709, 708, 714, 715), (708, 707, 713, 714), (707, 706, 712, 713), (706, 705, 711, 712), (705, 704, 710, 711), (710, 715, 716), (715, 714, 716), (714, 713, 716), (713, 712, 716), (712, 711, 716), (711, 710, 716), (721, 728, 718, 717), (725, 737, 738, 724), (723, 739, 740, 722), (741, 742, 743, 744, 740, 739, 738, 737), (742, 726, 727, 743), (728, 733, 719, 718), (726, 746, 747, 727), (750, 751, 752, 748, 747, 746, 745, 749), (749, 729, 730, 750), (751, 731, 732, 752), (733, 736, 720, 719), (729, 753, 754, 730), (721, 773, 798, 780, 728), (765, 761, 812, 777, 725), (743, 796, 797, 744), (731, 755, 756, 732), (724, 738, 792, 776), (727, 747, 801, 779), (757, 758, 759, 760, 756, 755, 754, 753), (754, 755, 806, 805), (750, 730, 783, 803), (726, 778, 800, 746), (761, 762, 813, 812), (736, 790, 816, 773, 721), (768, 722, 774, 815, 764), (758, 734, 735, 759), (745, 746, 800, 799), (731, 784, 806, 755), (725, 777, 794, 741, 737), (736, 721, 717, 720), (767, 818, 775, 723), (758, 808, 788, 734), (750, 803, 804, 751), (741, 794, 795, 742), (722, 740, 744, 797, 774), (734, 762, 763, 735), (730, 754, 805, 783), (763, 764, 815, 814), (739, 723, 775, 793), (753, 729, 782, 807, 757), (743, 727, 779, 796), (766, 767, 768, 764, 763, 762, 761, 765), (766, 724, 776, 817), (731, 751, 804, 784), (765, 725, 724, 766), (757, 807, 808, 758), (767, 723, 722, 768), (759, 809, 810, 760), (766, 817, 818, 767), (756, 760, 810, 785, 732), (799, 782, 729, 749, 745), (759, 735, 789, 809), (747, 748, 802, 801), (752, 732, 785, 802, 748), (738, 739, 793, 792), (735, 763, 814, 789), (728, 780, 820, 786, 811, 790, 736, 733), (742, 795, 778, 726), (734, 788, 813, 762), (792, 793, 775, 776), (774, 797, 798, 773), (770, 778, 795, 794, 819), (779, 780, 798, 797, 796), (799, 800, 778, 770, 781), (779, 801, 802, 820, 780), (783, 784, 804, 803), (781, 771, 782, 799), (805, 806, 784, 783), (771, 787, 807, 782), (785, 810, 811, 786), (772, 788, 808, 807, 787), (789, 790, 811, 810, 809), (812, 813, 788, 772, 791), (814, 815, 816, 790, 789), (775, 818, 817, 776), (791, 769, 777, 812), (815, 774, 773, 816), (771, 781, 770, 819, 769, 791, 772, 787), (819, 794, 777, 769), (820, 802, 785, 786)])
_uv = me_cube_001.uv_layers.new(name='UVMap')
_uv.uv.foreach_set('vector', [0.3813, 0.1555, 0.4368, 0.1586, 0.4379, 0.1699, 0.3839, 0.1687, 0.3839, 0.1687, 0.4379, 0.1699, 0.4432, 0.1827, 0.3906, 0.1809, 0.4015, 0.1073, 0.4473, 0.12, 0.4418, 0.1292, 0.4014, 0.1194, 0.4014, 0.1194, 0.4418, 0.1292, 0.4388, 0.1383, 0.3949, 0.1321, 0.3863, 0.1428, 0.4372, 0.1481, 0.4368, 0.1586, 0.3813, 0.1555, 0.3949, 0.1321, 0.4388, 0.1383, 0.4372, 0.1481, 0.3863, 0.1428, 0.4368, 0.1586, 0.4372, 0.1481, 0.4412, 0.1489, 0.4411, 0.1588, 0.4372, 0.1481, 0.4388, 0.1383, 0.4425, 0.1395, 0.4412, 0.1489, 0.4388, 0.1383, 0.4418, 0.1292, 0.4448, 0.1308, 0.4425, 0.1395, 0.4418, 0.1292, 0.4473, 0.12, 0.449, 0.1233, 0.4448, 0.1308, 0.4432, 0.1827, 0.4379, 0.1699, 0.4426, 0.1689, 0.4468, 0.1781, 0.4379, 0.1699, 0.4368, 0.1586, 0.4411, 0.1588, 0.4426, 0.1689, 0.4411, 0.1588, 0.4412, 0.1489, 0.4587, 0.1499, 0.459, 0.1573, 0.4412, 0.1489, 0.4425, 0.1395, 0.4594, 0.1428, 0.4587, 0.1499, 0.4425, 0.1395, 0.4448, 0.1308, 0.4609, 0.1359, 0.4594, 0.1428, 0.4448, 0.1308, 0.449, 0.1233, 0.4636, 0.129, 0.4609, 0.1359, 0.4468, 0.1781, 0.4426, 0.1689, 0.4602, 0.1649, 0.463, 0.1735, 0.4426, 0.1689, 0.4411, 0.1588, 0.459, 0.1573, 0.4602, 0.1649, 0.459, 0.1573, 0.4587, 0.1499, 0.4732, 0.1511, 0.4737, 0.1569, 0.4587, 0.1499, 0.4594, 0.1428, 0.4729, 0.1453, 0.4732, 0.1511, 0.4594, 0.1428, 0.4609, 0.1359, 0.4726, 0.1396, 0.4729, 0.1453, 0.4609, 0.1359, 0.4636, 0.129, 0.4725, 0.1344, 0.4726, 0.1396, 0.463, 0.1735, 0.4602, 0.1649, 0.4743, 0.1625, 0.4742, 0.1675, 0.4602, 0.1649, 0.459, 0.1573, 0.4737, 0.1569, 0.4743, 0.1625, 0.4737, 0.1569, 0.4732, 0.1511, 0.4835, 0.153, 0.483, 0.159, 0.4732, 0.1511, 0.4729, 0.1453, 0.4838, 0.147, 0.4835, 0.153, 0.4729, 0.1453, 0.4726, 0.1396, 0.4841, 0.1403, 0.4838, 0.147, 0.4726, 0.1396, 0.4725, 0.1344, 0.4836, 0.1295, 0.4841, 0.1403, 0.4742, 0.1675, 0.4743, 0.1625, 0.4821, 0.1652, 0.4796, 0.1727, 0.4743, 0.1625, 0.4737, 0.1569, 0.483, 0.159, 0.4821, 0.1652, 0.483, 0.159, 0.4835, 0.153, 0.4898, 0.1528, 0.4895, 0.1588, 0.4835, 0.153, 0.4838, 0.147, 0.4903, 0.1468, 0.4898, 0.1528, 0.4838, 0.147, 0.4841, 0.1403, 0.4914, 0.1406, 0.4903, 0.1468, 0.4841, 0.1403, 0.4836, 0.1295, 0.4946, 0.1333, 0.4914, 0.1406, 0.4796, 0.1727, 0.4821, 0.1652, 0.4893, 0.1654, 0.4903, 0.1754, 0.4821, 0.1652, 0.483, 0.159, 0.4895, 0.1588, 0.4893, 0.1654, 0.4895, 0.1588, 0.4898, 0.1528, 0.4969, 0.1542, 0.4969, 0.16, 0.4898, 0.1528, 0.4903, 0.1468, 0.4969, 0.1485, 0.4969, 0.1542, 0.4903, 0.1468, 0.4914, 0.1406, 0.497, 0.1429, 0.4969, 0.1485, 0.4914, 0.1406, 0.4946, 0.1333, 0.4983, 0.138, 0.497, 0.1429, 0.4903, 0.1754, 0.4893, 0.1654, 0.4972, 0.1656, 0.498, 0.1709, 0.4893, 0.1654, 0.4895, 0.1588, 0.4969, 0.16, 0.4972, 0.1656, 0.4969, 0.16, 0.4969, 0.1542, 0.509, 0.1555, 0.5086, 0.1615, 0.4969, 0.1542, 0.4969, 0.1485, 0.509, 0.1492, 0.509, 0.1555, 0.4969, 0.1485, 0.497, 0.1429, 0.5082, 0.143, 0.509, 0.1492, 0.497, 0.1429, 0.4983, 0.138, 0.5061, 0.1374, 0.5082, 0.143, 0.498, 0.1709, 0.4972, 0.1656, 0.5078, 0.1671, 0.5057, 0.1715, 0.4972, 0.1656, 0.4969, 0.16, 0.5086, 0.1615, 0.5078, 0.1671, 0.5086, 0.1615, 0.509, 0.1555, 0.5125, 0.1561, 0.5118, 0.1624, 0.509, 0.1555, 0.509, 0.1492, 0.5127, 0.1495, 0.5125, 0.1561, 0.509, 0.1492, 0.5082, 0.143, 0.5122, 0.1424, 0.5127, 0.1495, 0.5082, 0.143, 0.5061, 0.1374, 0.5091, 0.1339, 0.5122, 0.1424, 0.5057, 0.1715, 0.5078, 0.1671, 0.5103, 0.1683, 0.507, 0.1737, 0.5078, 0.1671, 0.5086, 0.1615, 0.5118, 0.1624, 0.5103, 0.1683, 0.5118, 0.1624, 0.5125, 0.1561, 0.5185, 0.1564, 0.5178, 0.1633, 0.5125, 0.1561, 0.5127, 0.1495, 0.5189, 0.1493, 0.5185, 0.1564, 0.5127, 0.1495, 0.5122, 0.1424, 0.5188, 0.1413, 0.5189, 0.1493, 0.5122, 0.1424, 0.5091, 0.1339, 0.5169, 0.132, 0.5188, 0.1413, 0.507, 0.1737, 0.5103, 0.1683, 0.5164, 0.1703, 0.5129, 0.1772, 0.5103, 0.1683, 0.5118, 0.1624, 0.5178, 0.1633, 0.5164, 0.1703, 0.5178, 0.1633, 0.5185, 0.1564, 0.5201, 0.1566, 0.5193, 0.1636, 0.5185, 0.1564, 0.5189, 0.1493, 0.5206, 0.1495, 0.5201, 0.1566, 0.5189, 0.1493, 0.5188, 0.1413, 0.5209, 0.1413, 0.5206, 0.1495, 0.5188, 0.1413, 0.5169, 0.132, 0.5193, 0.1301, 0.5209, 0.1413, 0.5129, 0.1772, 0.5164, 0.1703, 0.5178, 0.1709, 0.5139, 0.1787, 0.5164, 0.1703, 0.5178, 0.1633, 0.5193, 0.1636, 0.5178, 0.1709, 0.5193, 0.1636, 0.5201, 0.1566, 0.5278, 0.1565, 0.5273, 0.1635, 0.5201, 0.1566, 0.5206, 0.1495, 0.5287, 0.1495, 0.5278, 0.1565, 0.5206, 0.1495, 0.5209, 0.1413, 0.5305, 0.142, 0.5287, 0.1495, 0.5209, 0.1413, 0.5193, 0.1301, 0.5347, 0.1331, 0.5305, 0.142, 0.5139, 0.1787, 0.5178, 0.1709, 0.5272, 0.1715, 0.5285, 0.1827, 0.5178, 0.1709, 0.5193, 0.1636, 0.5273, 0.1635, 0.5272, 0.1715, 0.5273, 0.1635, 0.5278, 0.1565, 0.5298, 0.1568, 0.5295, 0.1636, 0.5278, 0.1565, 0.5287, 0.1495, 0.5307, 0.15, 0.5298, 0.1568, 0.5287, 0.1495, 0.5305, 0.142, 0.5325, 0.1428, 0.5307, 0.15, 0.5305, 0.142, 0.5347, 0.1331, 0.5365, 0.1352, 0.5325, 0.1428, 0.5285, 0.1827, 0.5272, 0.1715, 0.5299, 0.1714, 0.5317, 0.1808, 0.5272, 0.1715, 0.5273, 0.1635, 0.5295, 0.1636, 0.5299, 0.1714, 0.5295, 0.1636, 0.5298, 0.1568, 0.5363, 0.1571, 0.5362, 0.163, 0.5298, 0.1568, 0.5307, 0.15, 0.5373, 0.1514, 0.5363, 0.1571, 0.5307, 0.15, 0.5325, 0.1428, 0.5395, 0.146, 0.5373, 0.1514, 0.5325, 0.1428, 0.5365, 0.1352, 0.5442, 0.1408, 0.5395, 0.146, 0.5317, 0.1808, 0.5299, 0.1714, 0.5374, 0.1695, 0.5418, 0.1777, 0.5299, 0.1714, 0.5295, 0.1636, 0.5362, 0.163, 0.5374, 0.1695, 0.5362, 0.163, 0.5363, 0.1571, 0.5409, 0.1581, 0.5413, 0.1631, 0.5363, 0.1571, 0.5373, 0.1514, 0.5414, 0.1531, 0.5409, 0.1581, 0.5373, 0.1514, 0.5395, 0.146, 0.5427, 0.1485, 0.5414, 0.1531, 0.5395, 0.146, 0.5442, 0.1408, 0.5455, 0.1447, 0.5427, 0.1485, 0.5418, 0.1777, 0.5374, 0.1695, 0.5426, 0.1681, 0.5451, 0.1721, 0.5374, 0.1695, 0.5362, 0.163, 0.5413, 0.1631, 0.5426, 0.1681, 0.5413, 0.1631, 0.5409, 0.1581, 0.5637, 0.1577, 0.5639, 0.1596, 0.5409, 0.1581, 0.5414, 0.1531, 0.5638, 0.1559, 0.5637, 0.1577, 0.5414, 0.1531, 0.5427, 0.1485, 0.5643, 0.1542, 0.5638, 0.1559, 0.5427, 0.1485, 0.5455, 0.1447, 0.5653, 0.1524, 0.5643, 0.1542, 0.5451, 0.1721, 0.5426, 0.1681, 0.5645, 0.1617, 0.5661, 0.1639, 0.5426, 0.1681, 0.5413, 0.1631, 0.5639, 0.1596, 0.5645, 0.1617, 0.5639, 0.1596, 0.5637, 0.1577, 0.5653, 0.1578, 0.5655, 0.1595, 0.5637, 0.1577, 0.5638, 0.1559, 0.5652, 0.1562, 0.5653, 0.1578, 0.5638, 0.1559, 0.5643, 0.1542, 0.5654, 0.1547, 0.5652, 0.1562, 0.5643, 0.1542, 0.5653, 0.1524, 0.5659, 0.1534, 0.5654, 0.1547, 0.5661, 0.1639, 0.5645, 0.1617, 0.5661, 0.161, 0.567, 0.1624, 0.5645, 0.1617, 0.5639, 0.1596, 0.5655, 0.1595, 0.5661, 0.161, 0.5655, 0.1595, 0.5653, 0.1578, 0.5898, 0.1557, 0.5899, 0.1562, 0.5653, 0.1578, 0.5652, 0.1562, 0.5897, 0.1552, 0.5898, 0.1557, 0.5652, 0.1562, 0.5654, 0.1547, 0.5897, 0.1546, 0.5897, 0.1552, 0.5654, 0.1547, 0.5659, 0.1534, 0.5897, 0.154, 0.5897, 0.1546, 0.567, 0.1624, 0.5661, 0.161, 0.59, 0.1566, 0.59, 0.1571, 0.5661, 0.161, 0.5655, 0.1595, 0.5899, 0.1562, 0.59, 0.1566, 0.5899, 0.1562, 0.5898, 0.1557, 0.5906, 0.1558, 0.5907, 0.1562, 0.5898, 0.1557, 0.5897, 0.1552, 0.5907, 0.1554, 0.5906, 0.1558, 0.5897, 0.1552, 0.5897, 0.1546, 0.5909, 0.1549, 0.5907, 0.1554, 0.5897, 0.1546, 0.5897, 0.154, 0.5913, 0.1537, 0.5909, 0.1549, 0.59, 0.1571, 0.59, 0.1566, 0.5907, 0.1567, 0.5909, 0.1575, 0.59, 0.1566, 0.5899, 0.1562, 0.5907, 0.1562, 0.5907, 0.1567, 0.5907, 0.1562, 0.5906, 0.1558, 0.5909, 0.1558, 0.5909, 0.1561, 0.5906, 0.1558, 0.5907, 0.1554, 0.591, 0.1554, 0.5909, 0.1558, 0.5907, 0.1554, 0.5909, 0.1549, 0.5912, 0.1551, 0.591, 0.1554, 0.5909, 0.1549, 0.5913, 0.1537, 0.592, 0.1545, 0.5912, 0.1551, 0.5909, 0.1575, 0.5907, 0.1567, 0.5911, 0.1565, 0.5916, 0.1572, 0.5907, 0.1567, 0.5907, 0.1562, 0.5909, 0.1561, 0.5911, 0.1565, 0.5909, 0.1561, 0.5909, 0.1558, 0.5918, 0.1559, 0.5909, 0.1558, 0.591, 0.1554, 0.5918, 0.1559, 0.591, 0.1554, 0.5912, 0.1551, 0.5918, 0.1559, 0.5912, 0.1551, 0.592, 0.1545, 0.5918, 0.1559, 0.5916, 0.1572, 0.5911, 0.1565, 0.5918, 0.1559, 0.5911, 0.1565, 0.5909, 0.1561, 0.5918, 0.1559, 0.3813, 0.1555, 0.4368, 0.1586, 0.4379, 0.1699, 0.3839, 0.1687, 0.3839, 0.1687, 0.4379, 0.1699, 0.4432, 0.1827, 0.3906, 0.1809, 0.4015, 0.1073, 0.4473, 0.12, 0.4418, 0.1292, 0.4014, 0.1194, 0.4014, 0.1194, 0.4418, 0.1292, 0.4388, 0.1383, 0.3949, 0.1321, 0.3863, 0.1428, 0.4372, 0.1481, 0.4368, 0.1586, 0.3813, 0.1555, 0.3949, 0.1321, 0.4388, 0.1383, 0.4372, 0.1481, 0.3863, 0.1428, 0.4368, 0.1586, 0.4372, 0.1481, 0.4412, 0.1489, 0.4411, 0.1588, 0.4372, 0.1481, 0.4388, 0.1383, 0.4425, 0.1395, 0.4412, 0.1489, 0.4388, 0.1383, 0.4418, 0.1292, 0.4448, 0.1308, 0.4425, 0.1395, 0.4418, 0.1292, 0.4473, 0.12, 0.449, 0.1233, 0.4448, 0.1308, 0.4432, 0.1827, 0.4379, 0.1699, 0.4426, 0.1689, 0.4468, 0.1781, 0.4379, 0.1699, 0.4368, 0.1586, 0.4411, 0.1588, 0.4426, 0.1689, 0.4411, 0.1588, 0.4412, 0.1489, 0.4587, 0.1499, 0.459, 0.1573, 0.4412, 0.1489, 0.4425, 0.1395, 0.4594, 0.1428, 0.4587, 0.1499, 0.4425, 0.1395, 0.4448, 0.1308, 0.4609, 0.1359, 0.4594, 0.1428, 0.4448, 0.1308, 0.449, 0.1233, 0.4636, 0.129, 0.4609, 0.1359, 0.4468, 0.1781, 0.4426, 0.1689, 0.4602, 0.1649, 0.463, 0.1735, 0.4426, 0.1689, 0.4411, 0.1588, 0.459, 0.1573, 0.4602, 0.1649, 0.459, 0.1573, 0.4587, 0.1499, 0.4732, 0.1511, 0.4737, 0.1569, 0.4587, 0.1499, 0.4594, 0.1428, 0.4729, 0.1453, 0.4732, 0.1511, 0.4594, 0.1428, 0.4609, 0.1359, 0.4726, 0.1396, 0.4729, 0.1453, 0.4609, 0.1359, 0.4636, 0.129, 0.4725, 0.1344, 0.4726, 0.1396, 0.463, 0.1735, 0.4602, 0.1649, 0.4743, 0.1625, 0.4742, 0.1675, 0.4602, 0.1649, 0.459, 0.1573, 0.4737, 0.1569, 0.4743, 0.1625, 0.4737, 0.1569, 0.4732, 0.1511, 0.4835, 0.153, 0.483, 0.159, 0.4732, 0.1511, 0.4729, 0.1453, 0.4838, 0.147, 0.4835, 0.153, 0.4729, 0.1453, 0.4726, 0.1396, 0.4841, 0.1403, 0.4838, 0.147, 0.4726, 0.1396, 0.4725, 0.1344, 0.4836, 0.1295, 0.4841, 0.1403, 0.4742, 0.1675, 0.4743, 0.1625, 0.4821, 0.1652, 0.4796, 0.1727, 0.4743, 0.1625, 0.4737, 0.1569, 0.483, 0.159, 0.4821, 0.1652, 0.483, 0.159, 0.4835, 0.153, 0.4898, 0.1528, 0.4895, 0.1588, 0.4835, 0.153, 0.4838, 0.147, 0.4903, 0.1468, 0.4898, 0.1528, 0.4838, 0.147, 0.4841, 0.1403, 0.4914, 0.1406, 0.4903, 0.1468, 0.4841, 0.1403, 0.4836, 0.1295, 0.4946, 0.1333, 0.4914, 0.1406, 0.4796, 0.1727, 0.4821, 0.1652, 0.4893, 0.1654, 0.4903, 0.1754, 0.4821, 0.1652, 0.483, 0.159, 0.4895, 0.1588, 0.4893, 0.1654, 0.4895, 0.1588, 0.4898, 0.1528, 0.4969, 0.1542, 0.4969, 0.16, 0.4898, 0.1528, 0.4903, 0.1468, 0.4969, 0.1485, 0.4969, 0.1542, 0.4903, 0.1468, 0.4914, 0.1406, 0.497, 0.1429, 0.4969, 0.1485, 0.4914, 0.1406, 0.4946, 0.1333, 0.4983, 0.138, 0.497, 0.1429, 0.4903, 0.1754, 0.4893, 0.1654, 0.4972, 0.1656, 0.498, 0.1709, 0.4893, 0.1654, 0.4895, 0.1588, 0.4969, 0.16, 0.4972, 0.1656, 0.4969, 0.16, 0.4969, 0.1542, 0.509, 0.1555, 0.5086, 0.1615, 0.4969, 0.1542, 0.4969, 0.1485, 0.509, 0.1492, 0.509, 0.1555, 0.4969, 0.1485, 0.497, 0.1429, 0.5082, 0.143, 0.509, 0.1492, 0.497, 0.1429, 0.4983, 0.138, 0.5061, 0.1374, 0.5082, 0.143, 0.498, 0.1709, 0.4972, 0.1656, 0.5078, 0.1671, 0.5057, 0.1715, 0.4972, 0.1656, 0.4969, 0.16, 0.5086, 0.1615, 0.5078, 0.1671, 0.5086, 0.1615, 0.509, 0.1555, 0.5125, 0.1561, 0.5118, 0.1624, 0.509, 0.1555, 0.509, 0.1492, 0.5127, 0.1495, 0.5125, 0.1561, 0.509, 0.1492, 0.5082, 0.143, 0.5122, 0.1424, 0.5127, 0.1495, 0.5082, 0.143, 0.5061, 0.1374, 0.5091, 0.1339, 0.5122, 0.1424, 0.5057, 0.1715, 0.5078, 0.1671, 0.5103, 0.1683, 0.507, 0.1737, 0.5078, 0.1671, 0.5086, 0.1615, 0.5118, 0.1624, 0.5103, 0.1683, 0.5118, 0.1624, 0.5125, 0.1561, 0.5185, 0.1564, 0.5178, 0.1633, 0.5125, 0.1561, 0.5127, 0.1495, 0.5189, 0.1493, 0.5185, 0.1564, 0.5127, 0.1495, 0.5122, 0.1424, 0.5188, 0.1413, 0.5189, 0.1493, 0.5122, 0.1424, 0.5091, 0.1339, 0.5169, 0.132, 0.5188, 0.1413, 0.507, 0.1737, 0.5103, 0.1683, 0.5164, 0.1703, 0.5129, 0.1772, 0.5103, 0.1683, 0.5118, 0.1624, 0.5178, 0.1633, 0.5164, 0.1703, 0.5178, 0.1633, 0.5185, 0.1564, 0.5201, 0.1566, 0.5193, 0.1636, 0.5185, 0.1564, 0.5189, 0.1493, 0.5206, 0.1495, 0.5201, 0.1566, 0.5189, 0.1493, 0.5188, 0.1413, 0.5209, 0.1413, 0.5206, 0.1495, 0.5188, 0.1413, 0.5169, 0.132, 0.5193, 0.1301, 0.5209, 0.1413, 0.5129, 0.1772, 0.5164, 0.1703, 0.5178, 0.1709, 0.5139, 0.1787, 0.5164, 0.1703, 0.5178, 0.1633, 0.5193, 0.1636, 0.5178, 0.1709, 0.5193, 0.1636, 0.5201, 0.1566, 0.5278, 0.1565, 0.5273, 0.1635, 0.5201, 0.1566, 0.5206, 0.1495, 0.5287, 0.1495, 0.5278, 0.1565, 0.5206, 0.1495, 0.5209, 0.1413, 0.5305, 0.142, 0.5287, 0.1495, 0.5209, 0.1413, 0.5193, 0.1301, 0.5347, 0.1331, 0.5305, 0.142, 0.5139, 0.1787, 0.5178, 0.1709, 0.5272, 0.1715, 0.5285, 0.1827, 0.5178, 0.1709, 0.5193, 0.1636, 0.5273, 0.1635, 0.5272, 0.1715, 0.5273, 0.1635, 0.5278, 0.1565, 0.5298, 0.1568, 0.5295, 0.1636, 0.5278, 0.1565, 0.5287, 0.1495, 0.5307, 0.15, 0.5298, 0.1568, 0.5287, 0.1495, 0.5305, 0.142, 0.5325, 0.1428, 0.5307, 0.15, 0.5305, 0.142, 0.5347, 0.1331, 0.5365, 0.1352, 0.5325, 0.1428, 0.5285, 0.1827, 0.5272, 0.1715, 0.5299, 0.1714, 0.5317, 0.1808, 0.5272, 0.1715, 0.5273, 0.1635, 0.5295, 0.1636, 0.5299, 0.1714, 0.5295, 0.1636, 0.5298, 0.1568, 0.5363, 0.1571, 0.5362, 0.163, 0.5298, 0.1568, 0.5307, 0.15, 0.5373, 0.1514, 0.5363, 0.1571, 0.5307, 0.15, 0.5325, 0.1428, 0.5395, 0.146, 0.5373, 0.1514, 0.5325, 0.1428, 0.5365, 0.1352, 0.5442, 0.1408, 0.5395, 0.146, 0.5317, 0.1808, 0.5299, 0.1714, 0.5374, 0.1695, 0.5418, 0.1777, 0.5299, 0.1714, 0.5295, 0.1636, 0.5362, 0.163, 0.5374, 0.1695, 0.5362, 0.163, 0.5363, 0.1571, 0.5409, 0.1581, 0.5413, 0.1631, 0.5363, 0.1571, 0.5373, 0.1514, 0.5414, 0.1531, 0.5409, 0.1581, 0.5373, 0.1514, 0.5395, 0.146, 0.5427, 0.1485, 0.5414, 0.1531, 0.5395, 0.146, 0.5442, 0.1408, 0.5455, 0.1447, 0.5427, 0.1485, 0.5418, 0.1777, 0.5374, 0.1695, 0.5426, 0.1681, 0.5451, 0.1721, 0.5374, 0.1695, 0.5362, 0.163, 0.5413, 0.1631, 0.5426, 0.1681, 0.5413, 0.1631, 0.5409, 0.1581, 0.5637, 0.1577, 0.5639, 0.1596, 0.5409, 0.1581, 0.5414, 0.1531, 0.5638, 0.1559, 0.5637, 0.1577, 0.5414, 0.1531, 0.5427, 0.1485, 0.5643, 0.1542, 0.5638, 0.1559, 0.5427, 0.1485, 0.5455, 0.1447, 0.5653, 0.1524, 0.5643, 0.1542, 0.5451, 0.1721, 0.5426, 0.1681, 0.5645, 0.1617, 0.5661, 0.1639, 0.5426, 0.1681, 0.5413, 0.1631, 0.5639, 0.1596, 0.5645, 0.1617, 0.5639, 0.1596, 0.5637, 0.1577, 0.5653, 0.1578, 0.5655, 0.1595, 0.5637, 0.1577, 0.5638, 0.1559, 0.5652, 0.1562, 0.5653, 0.1578, 0.5638, 0.1559, 0.5643, 0.1542, 0.5654, 0.1547, 0.5652, 0.1562, 0.5643, 0.1542, 0.5653, 0.1524, 0.5659, 0.1534, 0.5654, 0.1547, 0.5661, 0.1639, 0.5645, 0.1617, 0.5661, 0.161, 0.567, 0.1624, 0.5645, 0.1617, 0.5639, 0.1596, 0.5655, 0.1595, 0.5661, 0.161, 0.5655, 0.1595, 0.5653, 0.1578, 0.5898, 0.1557, 0.5899, 0.1562, 0.5653, 0.1578, 0.5652, 0.1562, 0.5897, 0.1552, 0.5898, 0.1557, 0.5652, 0.1562, 0.5654, 0.1547, 0.5897, 0.1546, 0.5897, 0.1552, 0.5654, 0.1547, 0.5659, 0.1534, 0.5897, 0.154, 0.5897, 0.1546, 0.567, 0.1624, 0.5661, 0.161, 0.59, 0.1566, 0.59, 0.1571, 0.5661, 0.161, 0.5655, 0.1595, 0.5899, 0.1562, 0.59, 0.1566, 0.5899, 0.1562, 0.5898, 0.1557, 0.5906, 0.1558, 0.5907, 0.1562, 0.5898, 0.1557, 0.5897, 0.1552, 0.5907, 0.1554, 0.5906, 0.1558, 0.5897, 0.1552, 0.5897, 0.1546, 0.5909, 0.1549, 0.5907, 0.1554, 0.5897, 0.1546, 0.5897, 0.154, 0.5913, 0.1537, 0.5909, 0.1549, 0.59, 0.1571, 0.59, 0.1566, 0.5907, 0.1567, 0.5909, 0.1575, 0.59, 0.1566, 0.5899, 0.1562, 0.5907, 0.1562, 0.5907, 0.1567, 0.5907, 0.1562, 0.5906, 0.1558, 0.5909, 0.1558, 0.5909, 0.1561, 0.5906, 0.1558, 0.5907, 0.1554, 0.591, 0.1554, 0.5909, 0.1558, 0.5907, 0.1554, 0.5909, 0.1549, 0.5912, 0.1551, 0.591, 0.1554, 0.5909, 0.1549, 0.5913, 0.1537, 0.592, 0.1545, 0.5912, 0.1551, 0.5909, 0.1575, 0.5907, 0.1567, 0.5911, 0.1565, 0.5916, 0.1572, 0.5907, 0.1567, 0.5907, 0.1562, 0.5909, 0.1561, 0.5911, 0.1565, 0.5909, 0.1561, 0.5909, 0.1558, 0.5918, 0.1559, 0.5909, 0.1558, 0.591, 0.1554, 0.5918, 0.1559, 0.591, 0.1554, 0.5912, 0.1551, 0.5918, 0.1559, 0.5912, 0.1551, 0.592, 0.1545, 0.5918, 0.1559, 0.5916, 0.1572, 0.5911, 0.1565, 0.5918, 0.1559, 0.5911, 0.1565, 0.5909, 0.1561, 0.5918, 0.1559, 0.3813, 0.1555, 0.4368, 0.1586, 0.4379, 0.1699, 0.3839, 0.1687, 0.3839, 0.1687, 0.4379, 0.1699, 0.4432, 0.1827, 0.3906, 0.1809, 0.4015, 0.1073, 0.4473, 0.12, 0.4418, 0.1292, 0.4014, 0.1194, 0.4014, 0.1194, 0.4418, 0.1292, 0.4388, 0.1383, 0.3949, 0.1321, 0.3863, 0.1428, 0.4372, 0.1481, 0.4368, 0.1586, 0.3813, 0.1555, 0.3949, 0.1321, 0.4388, 0.1383, 0.4372, 0.1481, 0.3863, 0.1428, 0.4368, 0.1586, 0.4372, 0.1481, 0.4412, 0.1489, 0.4411, 0.1588, 0.4372, 0.1481, 0.4388, 0.1383, 0.4425, 0.1395, 0.4412, 0.1489, 0.4388, 0.1383, 0.4418, 0.1292, 0.4448, 0.1308, 0.4425, 0.1395, 0.4418, 0.1292, 0.4473, 0.12, 0.449, 0.1233, 0.4448, 0.1308, 0.4432, 0.1827, 0.4379, 0.1699, 0.4426, 0.1689, 0.4468, 0.1781, 0.4379, 0.1699, 0.4368, 0.1586, 0.4411, 0.1588, 0.4426, 0.1689, 0.4411, 0.1588, 0.4412, 0.1489, 0.4587, 0.1499, 0.459, 0.1573, 0.4412, 0.1489, 0.4425, 0.1395, 0.4594, 0.1428, 0.4587, 0.1499, 0.4425, 0.1395, 0.4448, 0.1308, 0.4609, 0.1359, 0.4594, 0.1428, 0.4448, 0.1308, 0.449, 0.1233, 0.4636, 0.129, 0.4609, 0.1359, 0.4468, 0.1781, 0.4426, 0.1689, 0.4602, 0.1649, 0.463, 0.1735, 0.4426, 0.1689, 0.4411, 0.1588, 0.459, 0.1573, 0.4602, 0.1649, 0.459, 0.1573, 0.4587, 0.1499, 0.4732, 0.1511, 0.4737, 0.1569, 0.4587, 0.1499, 0.4594, 0.1428, 0.4729, 0.1453, 0.4732, 0.1511, 0.4594, 0.1428, 0.4609, 0.1359, 0.4726, 0.1396, 0.4729, 0.1453, 0.4609, 0.1359, 0.4636, 0.129, 0.4725, 0.1344, 0.4726, 0.1396, 0.463, 0.1735, 0.4602, 0.1649, 0.4743, 0.1625, 0.4742, 0.1675, 0.4602, 0.1649, 0.459, 0.1573, 0.4737, 0.1569, 0.4743, 0.1625, 0.4737, 0.1569, 0.4732, 0.1511, 0.4835, 0.153, 0.483, 0.159, 0.4732, 0.1511, 0.4729, 0.1453, 0.4838, 0.147, 0.4835, 0.153, 0.4729, 0.1453, 0.4726, 0.1396, 0.4841, 0.1403, 0.4838, 0.147, 0.4726, 0.1396, 0.4725, 0.1344, 0.4836, 0.1295, 0.4841, 0.1403, 0.4742, 0.1675, 0.4743, 0.1625, 0.4821, 0.1652, 0.4796, 0.1727, 0.4743, 0.1625, 0.4737, 0.1569, 0.483, 0.159, 0.4821, 0.1652, 0.483, 0.159, 0.4835, 0.153, 0.4898, 0.1528, 0.4895, 0.1588, 0.4835, 0.153, 0.4838, 0.147, 0.4903, 0.1468, 0.4898, 0.1528, 0.4838, 0.147, 0.4841, 0.1403, 0.4914, 0.1406, 0.4903, 0.1468, 0.4841, 0.1403, 0.4836, 0.1295, 0.4946, 0.1333, 0.4914, 0.1406, 0.4796, 0.1727, 0.4821, 0.1652, 0.4893, 0.1654, 0.4903, 0.1754, 0.4821, 0.1652, 0.483, 0.159, 0.4895, 0.1588, 0.4893, 0.1654, 0.4895, 0.1588, 0.4898, 0.1528, 0.4969, 0.1542, 0.4969, 0.16, 0.4898, 0.1528, 0.4903, 0.1468, 0.4969, 0.1485, 0.4969, 0.1542, 0.4903, 0.1468, 0.4914, 0.1406, 0.497, 0.1429, 0.4969, 0.1485, 0.4914, 0.1406, 0.4946, 0.1333, 0.4983, 0.138, 0.497, 0.1429, 0.4903, 0.1754, 0.4893, 0.1654, 0.4972, 0.1656, 0.498, 0.1709, 0.4893, 0.1654, 0.4895, 0.1588, 0.4969, 0.16, 0.4972, 0.1656, 0.4969, 0.16, 0.4969, 0.1542, 0.509, 0.1555, 0.5086, 0.1615, 0.4969, 0.1542, 0.4969, 0.1485, 0.509, 0.1492, 0.509, 0.1555, 0.4969, 0.1485, 0.497, 0.1429, 0.5082, 0.143, 0.509, 0.1492, 0.497, 0.1429, 0.4983, 0.138, 0.5061, 0.1374, 0.5082, 0.143, 0.498, 0.1709, 0.4972, 0.1656, 0.5078, 0.1671, 0.5057, 0.1715, 0.4972, 0.1656, 0.4969, 0.16, 0.5086, 0.1615, 0.5078, 0.1671, 0.5086, 0.1615, 0.509, 0.1555, 0.5125, 0.1561, 0.5118, 0.1624, 0.509, 0.1555, 0.509, 0.1492, 0.5127, 0.1495, 0.5125, 0.1561, 0.509, 0.1492, 0.5082, 0.143, 0.5122, 0.1424, 0.5127, 0.1495, 0.5082, 0.143, 0.5061, 0.1374, 0.5091, 0.1339, 0.5122, 0.1424, 0.5057, 0.1715, 0.5078, 0.1671, 0.5103, 0.1683, 0.507, 0.1737, 0.5078, 0.1671, 0.5086, 0.1615, 0.5118, 0.1624, 0.5103, 0.1683, 0.5118, 0.1624, 0.5125, 0.1561, 0.5185, 0.1564, 0.5178, 0.1633, 0.5125, 0.1561, 0.5127, 0.1495, 0.5189, 0.1493, 0.5185, 0.1564, 0.5127, 0.1495, 0.5122, 0.1424, 0.5188, 0.1413, 0.5189, 0.1493, 0.5122, 0.1424, 0.5091, 0.1339, 0.5169, 0.132, 0.5188, 0.1413, 0.507, 0.1737, 0.5103, 0.1683, 0.5164, 0.1703, 0.5129, 0.1772, 0.5103, 0.1683, 0.5118, 0.1624, 0.5178, 0.1633, 0.5164, 0.1703, 0.5178, 0.1633, 0.5185, 0.1564, 0.5201, 0.1566, 0.5193, 0.1636, 0.5185, 0.1564, 0.5189, 0.1493, 0.5206, 0.1495, 0.5201, 0.1566, 0.5189, 0.1493, 0.5188, 0.1413, 0.5209, 0.1413, 0.5206, 0.1495, 0.5188, 0.1413, 0.5169, 0.132, 0.5193, 0.1301, 0.5209, 0.1413, 0.5129, 0.1772, 0.5164, 0.1703, 0.5178, 0.1709, 0.5139, 0.1787, 0.5164, 0.1703, 0.5178, 0.1633, 0.5193, 0.1636, 0.5178, 0.1709, 0.5193, 0.1636, 0.5201, 0.1566, 0.5278, 0.1565, 0.5273, 0.1635, 0.5201, 0.1566, 0.5206, 0.1495, 0.5287, 0.1495, 0.5278, 0.1565, 0.5206, 0.1495, 0.5209, 0.1413, 0.5305, 0.142, 0.5287, 0.1495, 0.5209, 0.1413, 0.5193, 0.1301, 0.5347, 0.1331, 0.5305, 0.142, 0.5139, 0.1787, 0.5178, 0.1709, 0.5272, 0.1715, 0.5285, 0.1827, 0.5178, 0.1709, 0.5193, 0.1636, 0.5273, 0.1635, 0.5272, 0.1715, 0.5273, 0.1635, 0.5278, 0.1565, 0.5298, 0.1568, 0.5295, 0.1636, 0.5278, 0.1565, 0.5287, 0.1495, 0.5307, 0.15, 0.5298, 0.1568, 0.5287, 0.1495, 0.5305, 0.142, 0.5325, 0.1428, 0.5307, 0.15, 0.5305, 0.142, 0.5347, 0.1331, 0.5365, 0.1352, 0.5325, 0.1428, 0.5285, 0.1827, 0.5272, 0.1715, 0.5299, 0.1714, 0.5317, 0.1808, 0.5272, 0.1715, 0.5273, 0.1635, 0.5295, 0.1636, 0.5299, 0.1714, 0.5295, 0.1636, 0.5298, 0.1568, 0.5363, 0.1571, 0.5362, 0.163, 0.5298, 0.1568, 0.5307, 0.15, 0.5373, 0.1514, 0.5363, 0.1571, 0.5307, 0.15, 0.5325, 0.1428, 0.5395, 0.146, 0.5373, 0.1514, 0.5325, 0.1428, 0.5365, 0.1352, 0.5442, 0.1408, 0.5395, 0.146, 0.5317, 0.1808, 0.5299, 0.1714, 0.5374, 0.1695, 0.5418, 0.1777, 0.5299, 0.1714, 0.5295, 0.1636, 0.5362, 0.163, 0.5374, 0.1695, 0.5362, 0.163, 0.5363, 0.1571, 0.5409, 0.1581, 0.5413, 0.1631, 0.5363, 0.1571, 0.5373, 0.1514, 0.5414, 0.1531, 0.5409, 0.1581, 0.5373, 0.1514, 0.5395, 0.146, 0.5427, 0.1485, 0.5414, 0.1531, 0.5395, 0.146, 0.5442, 0.1408, 0.5455, 0.1447, 0.5427, 0.1485, 0.5418, 0.1777, 0.5374, 0.1695, 0.5426, 0.1681, 0.5451, 0.1721, 0.5374, 0.1695, 0.5362, 0.163, 0.5413, 0.1631, 0.5426, 0.1681, 0.5413, 0.1631, 0.5409, 0.1581, 0.5637, 0.1577, 0.5639, 0.1596, 0.5409, 0.1581, 0.5414, 0.1531, 0.5638, 0.1559, 0.5637, 0.1577, 0.5414, 0.1531, 0.5427, 0.1485, 0.5643, 0.1542, 0.5638, 0.1559, 0.5427, 0.1485, 0.5455, 0.1447, 0.5653, 0.1524, 0.5643, 0.1542, 0.5451, 0.1721, 0.5426, 0.1681, 0.5645, 0.1617, 0.5661, 0.1639, 0.5426, 0.1681, 0.5413, 0.1631, 0.5639, 0.1596, 0.5645, 0.1617, 0.5639, 0.1596, 0.5637, 0.1577, 0.5653, 0.1578, 0.5655, 0.1595, 0.5637, 0.1577, 0.5638, 0.1559, 0.5652, 0.1562, 0.5653, 0.1578, 0.5638, 0.1559, 0.5643, 0.1542, 0.5654, 0.1547, 0.5652, 0.1562, 0.5643, 0.1542, 0.5653, 0.1524, 0.5659, 0.1534, 0.5654, 0.1547, 0.5661, 0.1639, 0.5645, 0.1617, 0.5661, 0.161, 0.567, 0.1624, 0.5645, 0.1617, 0.5639, 0.1596, 0.5655, 0.1595, 0.5661, 0.161, 0.5655, 0.1595, 0.5653, 0.1578, 0.5898, 0.1557, 0.5899, 0.1562, 0.5653, 0.1578, 0.5652, 0.1562, 0.5897, 0.1552, 0.5898, 0.1557, 0.5652, 0.1562, 0.5654, 0.1547, 0.5897, 0.1546, 0.5897, 0.1552, 0.5654, 0.1547, 0.5659, 0.1534, 0.5897, 0.154, 0.5897, 0.1546, 0.567, 0.1624, 0.5661, 0.161, 0.59, 0.1566, 0.59, 0.1571, 0.5661, 0.161, 0.5655, 0.1595, 0.5899, 0.1562, 0.59, 0.1566, 0.5899, 0.1562, 0.5898, 0.1557, 0.5906, 0.1558, 0.5907, 0.1562, 0.5898, 0.1557, 0.5897, 0.1552, 0.5907, 0.1554, 0.5906, 0.1558, 0.5897, 0.1552, 0.5897, 0.1546, 0.5909, 0.1549, 0.5907, 0.1554, 0.5897, 0.1546, 0.5897, 0.154, 0.5913, 0.1537, 0.5909, 0.1549, 0.59, 0.1571, 0.59, 0.1566, 0.5907, 0.1567, 0.5909, 0.1575, 0.59, 0.1566, 0.5899, 0.1562, 0.5907, 0.1562, 0.5907, 0.1567, 0.5907, 0.1562, 0.5906, 0.1558, 0.5909, 0.1558, 0.5909, 0.1561, 0.5906, 0.1558, 0.5907, 0.1554, 0.591, 0.1554, 0.5909, 0.1558, 0.5907, 0.1554, 0.5909, 0.1549, 0.5912, 0.1551, 0.591, 0.1554, 0.5909, 0.1549, 0.5913, 0.1537, 0.592, 0.1545, 0.5912, 0.1551, 0.5909, 0.1575, 0.5907, 0.1567, 0.5911, 0.1565, 0.5916, 0.1572, 0.5907, 0.1567, 0.5907, 0.1562, 0.5909, 0.1561, 0.5911, 0.1565, 0.5909, 0.1561, 0.5909, 0.1558, 0.5918, 0.1559, 0.5909, 0.1558, 0.591, 0.1554, 0.5918, 0.1559, 0.591, 0.1554, 0.5912, 0.1551, 0.5918, 0.1559, 0.5912, 0.1551, 0.592, 0.1545, 0.5918, 0.1559, 0.5916, 0.1572, 0.5911, 0.1565, 0.5918, 0.1559, 0.5911, 0.1565, 0.5909, 0.1561, 0.5918, 0.1559, 0.3813, 0.1555, 0.4368, 0.1586, 0.4379, 0.1699, 0.3839, 0.1687, 0.3839, 0.1687, 0.4379, 0.1699, 0.4432, 0.1827, 0.3906, 0.1809, 0.4015, 0.1073, 0.4473, 0.12, 0.4418, 0.1292, 0.4014, 0.1194, 0.4014, 0.1194, 0.4418, 0.1292, 0.4388, 0.1383, 0.3949, 0.1321, 0.3863, 0.1428, 0.4372, 0.1481, 0.4368, 0.1586, 0.3813, 0.1555, 0.3949, 0.1321, 0.4388, 0.1383, 0.4372, 0.1481, 0.3863, 0.1428, 0.4368, 0.1586, 0.4372, 0.1481, 0.4412, 0.1489, 0.4411, 0.1588, 0.4372, 0.1481, 0.4388, 0.1383, 0.4425, 0.1395, 0.4412, 0.1489, 0.4388, 0.1383, 0.4418, 0.1292, 0.4448, 0.1308, 0.4425, 0.1395, 0.4418, 0.1292, 0.4473, 0.12, 0.449, 0.1233, 0.4448, 0.1308, 0.4432, 0.1827, 0.4379, 0.1699, 0.4426, 0.1689, 0.4468, 0.1781, 0.4379, 0.1699, 0.4368, 0.1586, 0.4411, 0.1588, 0.4426, 0.1689, 0.4411, 0.1588, 0.4412, 0.1489, 0.4587, 0.1499, 0.459, 0.1573, 0.4412, 0.1489, 0.4425, 0.1395, 0.4594, 0.1428, 0.4587, 0.1499, 0.4425, 0.1395, 0.4448, 0.1308, 0.4609, 0.1359, 0.4594, 0.1428, 0.4448, 0.1308, 0.449, 0.1233, 0.4636, 0.129, 0.4609, 0.1359, 0.4468, 0.1781, 0.4426, 0.1689, 0.4602, 0.1649, 0.463, 0.1735, 0.4426, 0.1689, 0.4411, 0.1588, 0.459, 0.1573, 0.4602, 0.1649, 0.459, 0.1573, 0.4587, 0.1499, 0.4732, 0.1511, 0.4737, 0.1569, 0.4587, 0.1499, 0.4594, 0.1428, 0.4729, 0.1453, 0.4732, 0.1511, 0.4594, 0.1428, 0.4609, 0.1359, 0.4726, 0.1396, 0.4729, 0.1453, 0.4609, 0.1359, 0.4636, 0.129, 0.4725, 0.1344, 0.4726, 0.1396, 0.463, 0.1735, 0.4602, 0.1649, 0.4743, 0.1625, 0.4742, 0.1675, 0.4602, 0.1649, 0.459, 0.1573, 0.4737, 0.1569, 0.4743, 0.1625, 0.4737, 0.1569, 0.4732, 0.1511, 0.4835, 0.153, 0.483, 0.159, 0.4732, 0.1511, 0.4729, 0.1453, 0.4838, 0.147, 0.4835, 0.153, 0.4729, 0.1453, 0.4726, 0.1396, 0.4841, 0.1403, 0.4838, 0.147, 0.4726, 0.1396, 0.4725, 0.1344, 0.4836, 0.1295, 0.4841, 0.1403, 0.4742, 0.1675, 0.4743, 0.1625, 0.4821, 0.1652, 0.4796, 0.1727, 0.4743, 0.1625, 0.4737, 0.1569, 0.483, 0.159, 0.4821, 0.1652, 0.483, 0.159, 0.4835, 0.153, 0.4898, 0.1528, 0.4895, 0.1588, 0.4835, 0.153, 0.4838, 0.147, 0.4903, 0.1468, 0.4898, 0.1528, 0.4838, 0.147, 0.4841, 0.1403, 0.4914, 0.1406, 0.4903, 0.1468, 0.4841, 0.1403, 0.4836, 0.1295, 0.4946, 0.1333, 0.4914, 0.1406, 0.4796, 0.1727, 0.4821, 0.1652, 0.4893, 0.1654, 0.4903, 0.1754, 0.4821, 0.1652, 0.483, 0.159, 0.4895, 0.1588, 0.4893, 0.1654, 0.4895, 0.1588, 0.4898, 0.1528, 0.4969, 0.1542, 0.4969, 0.16, 0.4898, 0.1528, 0.4903, 0.1468, 0.4969, 0.1485, 0.4969, 0.1542, 0.4903, 0.1468, 0.4914, 0.1406, 0.497, 0.1429, 0.4969, 0.1485, 0.4914, 0.1406, 0.4946, 0.1333, 0.4983, 0.138, 0.497, 0.1429, 0.4903, 0.1754, 0.4893, 0.1654, 0.4972, 0.1656, 0.498, 0.1709, 0.4893, 0.1654, 0.4895, 0.1588, 0.4969, 0.16, 0.4972, 0.1656, 0.4969, 0.16, 0.4969, 0.1542, 0.509, 0.1555, 0.5086, 0.1615, 0.4969, 0.1542, 0.4969, 0.1485, 0.509, 0.1492, 0.509, 0.1555, 0.4969, 0.1485, 0.497, 0.1429, 0.5082, 0.143, 0.509, 0.1492, 0.497, 0.1429, 0.4983, 0.138, 0.5061, 0.1374, 0.5082, 0.143, 0.498, 0.1709, 0.4972, 0.1656, 0.5078, 0.1671, 0.5057, 0.1715, 0.4972, 0.1656, 0.4969, 0.16, 0.5086, 0.1615, 0.5078, 0.1671, 0.5086, 0.1615, 0.509, 0.1555, 0.5125, 0.1561, 0.5118, 0.1624, 0.509, 0.1555, 0.509, 0.1492, 0.5127, 0.1495, 0.5125, 0.1561, 0.509, 0.1492, 0.5082, 0.143, 0.5122, 0.1424, 0.5127, 0.1495, 0.5082, 0.143, 0.5061, 0.1374, 0.5091, 0.1339, 0.5122, 0.1424, 0.5057, 0.1715, 0.5078, 0.1671, 0.5103, 0.1683, 0.507, 0.1737, 0.5078, 0.1671, 0.5086, 0.1615, 0.5118, 0.1624, 0.5103, 0.1683, 0.5118, 0.1624, 0.5125, 0.1561, 0.5185, 0.1564, 0.5178, 0.1633, 0.5125, 0.1561, 0.5127, 0.1495, 0.5189, 0.1493, 0.5185, 0.1564, 0.5127, 0.1495, 0.5122, 0.1424, 0.5188, 0.1413, 0.5189, 0.1493, 0.5122, 0.1424, 0.5091, 0.1339, 0.5169, 0.132, 0.5188, 0.1413, 0.507, 0.1737, 0.5103, 0.1683, 0.5164, 0.1703, 0.5129, 0.1772, 0.5103, 0.1683, 0.5118, 0.1624, 0.5178, 0.1633, 0.5164, 0.1703, 0.5178, 0.1633, 0.5185, 0.1564, 0.5201, 0.1566, 0.5193, 0.1636, 0.5185, 0.1564, 0.5189, 0.1493, 0.5206, 0.1495, 0.5201, 0.1566, 0.5189, 0.1493, 0.5188, 0.1413, 0.5209, 0.1413, 0.5206, 0.1495, 0.5188, 0.1413, 0.5169, 0.132, 0.5193, 0.1301, 0.5209, 0.1413, 0.5129, 0.1772, 0.5164, 0.1703, 0.5178, 0.1709, 0.5139, 0.1787, 0.5164, 0.1703, 0.5178, 0.1633, 0.5193, 0.1636, 0.5178, 0.1709, 0.5193, 0.1636, 0.5201, 0.1566, 0.5278, 0.1565, 0.5273, 0.1635, 0.5201, 0.1566, 0.5206, 0.1495, 0.5287, 0.1495, 0.5278, 0.1565, 0.5206, 0.1495, 0.5209, 0.1413, 0.5305, 0.142, 0.5287, 0.1495, 0.5209, 0.1413, 0.5193, 0.1301, 0.5347, 0.1331, 0.5305, 0.142, 0.5139, 0.1787, 0.5178, 0.1709, 0.5272, 0.1715, 0.5285, 0.1827, 0.5178, 0.1709, 0.5193, 0.1636, 0.5273, 0.1635, 0.5272, 0.1715, 0.5273, 0.1635, 0.5278, 0.1565, 0.5298, 0.1568, 0.5295, 0.1636, 0.5278, 0.1565, 0.5287, 0.1495, 0.5307, 0.15, 0.5298, 0.1568, 0.5287, 0.1495, 0.5305, 0.142, 0.5325, 0.1428, 0.5307, 0.15, 0.5305, 0.142, 0.5347, 0.1331, 0.5365, 0.1352, 0.5325, 0.1428, 0.5285, 0.1827, 0.5272, 0.1715, 0.5299, 0.1714, 0.5317, 0.1808, 0.5272, 0.1715, 0.5273, 0.1635, 0.5295, 0.1636, 0.5299, 0.1714, 0.5295, 0.1636, 0.5298, 0.1568, 0.5363, 0.1571, 0.5362, 0.163, 0.5298, 0.1568, 0.5307, 0.15, 0.5373, 0.1514, 0.5363, 0.1571, 0.5307, 0.15, 0.5325, 0.1428, 0.5395, 0.146, 0.5373, 0.1514, 0.5325, 0.1428, 0.5365, 0.1352, 0.5442, 0.1408, 0.5395, 0.146, 0.5317, 0.1808, 0.5299, 0.1714, 0.5374, 0.1695, 0.5418, 0.1777, 0.5299, 0.1714, 0.5295, 0.1636, 0.5362, 0.163, 0.5374, 0.1695, 0.5362, 0.163, 0.5363, 0.1571, 0.5409, 0.1581, 0.5413, 0.1631, 0.5363, 0.1571, 0.5373, 0.1514, 0.5414, 0.1531, 0.5409, 0.1581, 0.5373, 0.1514, 0.5395, 0.146, 0.5427, 0.1485, 0.5414, 0.1531, 0.5395, 0.146, 0.5442, 0.1408, 0.5455, 0.1447, 0.5427, 0.1485, 0.5418, 0.1777, 0.5374, 0.1695, 0.5426, 0.1681, 0.5451, 0.1721, 0.5374, 0.1695, 0.5362, 0.163, 0.5413, 0.1631, 0.5426, 0.1681, 0.5413, 0.1631, 0.5409, 0.1581, 0.5637, 0.1577, 0.5639, 0.1596, 0.5409, 0.1581, 0.5414, 0.1531, 0.5638, 0.1559, 0.5637, 0.1577, 0.5414, 0.1531, 0.5427, 0.1485, 0.5643, 0.1542, 0.5638, 0.1559, 0.5427, 0.1485, 0.5455, 0.1447, 0.5653, 0.1524, 0.5643, 0.1542, 0.5451, 0.1721, 0.5426, 0.1681, 0.5645, 0.1617, 0.5661, 0.1639, 0.5426, 0.1681, 0.5413, 0.1631, 0.5639, 0.1596, 0.5645, 0.1617, 0.5639, 0.1596, 0.5637, 0.1577, 0.5653, 0.1578, 0.5655, 0.1595, 0.5637, 0.1577, 0.5638, 0.1559, 0.5652, 0.1562, 0.5653, 0.1578, 0.5638, 0.1559, 0.5643, 0.1542, 0.5654, 0.1547, 0.5652, 0.1562, 0.5643, 0.1542, 0.5653, 0.1524, 0.5659, 0.1534, 0.5654, 0.1547, 0.5661, 0.1639, 0.5645, 0.1617, 0.5661, 0.161, 0.567, 0.1624, 0.5645, 0.1617, 0.5639, 0.1596, 0.5655, 0.1595, 0.5661, 0.161, 0.5655, 0.1595, 0.5653, 0.1578, 0.5898, 0.1557, 0.5899, 0.1562, 0.5653, 0.1578, 0.5652, 0.1562, 0.5897, 0.1552, 0.5898, 0.1557, 0.5652, 0.1562, 0.5654, 0.1547, 0.5897, 0.1546, 0.5897, 0.1552, 0.5654, 0.1547, 0.5659, 0.1534, 0.5897, 0.154, 0.5897, 0.1546, 0.567, 0.1624, 0.5661, 0.161, 0.59, 0.1566, 0.59, 0.1571, 0.5661, 0.161, 0.5655, 0.1595, 0.5899, 0.1562, 0.59, 0.1566, 0.5899, 0.1562, 0.5898, 0.1557, 0.5906, 0.1558, 0.5907, 0.1562, 0.5898, 0.1557, 0.5897, 0.1552, 0.5907, 0.1554, 0.5906, 0.1558, 0.5897, 0.1552, 0.5897, 0.1546, 0.5909, 0.1549, 0.5907, 0.1554, 0.5897, 0.1546, 0.5897, 0.154, 0.5913, 0.1537, 0.5909, 0.1549, 0.59, 0.1571, 0.59, 0.1566, 0.5907, 0.1567, 0.5909, 0.1575, 0.59, 0.1566, 0.5899, 0.1562, 0.5907, 0.1562, 0.5907, 0.1567, 0.5907, 0.1562, 0.5906, 0.1558, 0.5909, 0.1558, 0.5909, 0.1561, 0.5906, 0.1558, 0.5907, 0.1554, 0.591, 0.1554, 0.5909, 0.1558, 0.5907, 0.1554, 0.5909, 0.1549, 0.5912, 0.1551, 0.591, 0.1554, 0.5909, 0.1549, 0.5913, 0.1537, 0.592, 0.1545, 0.5912, 0.1551, 0.5909, 0.1575, 0.5907, 0.1567, 0.5911, 0.1565, 0.5916, 0.1572, 0.5907, 0.1567, 0.5907, 0.1562, 0.5909, 0.1561, 0.5911, 0.1565, 0.5909, 0.1561, 0.5909, 0.1558, 0.5918, 0.1559, 0.5909, 0.1558, 0.591, 0.1554, 0.5918, 0.1559, 0.591, 0.1554, 0.5912, 0.1551, 0.5918, 0.1559, 0.5912, 0.1551, 0.592, 0.1545, 0.5918, 0.1559, 0.5916, 0.1572, 0.5911, 0.1565, 0.5918, 0.1559, 0.5911, 0.1565, 0.5909, 0.1561, 0.5918, 0.1559, 0.3567, 0.2472, 0.3853, 0.2364, 0.4067, 0.2563, 0.3941, 0.2842, 0.3853, 0.2364, 0.4042, 0.2287, 0.4146, 0.2375, 0.4067, 0.2563, 0.3941, 0.2842, 0.4067, 0.2563, 0.436, 0.2553, 0.4467, 0.2839, 0.4067, 0.2563, 0.4146, 0.2375, 0.4282, 0.2364, 0.436, 0.2553, 0.3842, 0.6354, 0.4086, 0.6339, 0.4116, 0.6615, 0.3846, 0.6632, 0.3356, 0.6315, 0.3598, 0.6346, 0.3576, 0.6623, 0.3308, 0.6589, 0.4467, 0.2839, 0.436, 0.2553, 0.4558, 0.2338, 0.4837, 0.2465, 0.436, 0.2553, 0.4282, 0.2364, 0.437, 0.2259, 0.4558, 0.2338, 0.2449, 0.5969, 0.2663, 0.6087, 0.2539, 0.6337, 0.2303, 0.6206, 0.2663, 0.6087, 0.2886, 0.6185, 0.2787, 0.6445, 0.2539, 0.6337, 0.4837, 0.2465, 0.4558, 0.2338, 0.4548, 0.2046, 0.4834, 0.1939, 0.4558, 0.2338, 0.437, 0.2259, 0.4359, 0.2124, 0.4548, 0.2046, 0.3567, 0.2472, 0.3941, 0.2842, 0.3836, 0.3086, 0.332, 0.257, 0.3118, 0.6261, 0.3356, 0.6315, 0.3308, 0.6589, 0.3044, 0.6529, 0.4834, 0.1939, 0.4548, 0.2046, 0.4334, 0.1847, 0.446, 0.1569, 0.4548, 0.2046, 0.4359, 0.2124, 0.4255, 0.2036, 0.4334, 0.1847, 0.446, 0.1569, 0.3934, 0.1572, 0.3836, 0.1325, 0.4565, 0.1325, 0.4834, 0.1939, 0.446, 0.1569, 0.4565, 0.1325, 0.5081, 0.1841, 0.446, 0.1569, 0.4334, 0.1847, 0.4041, 0.1858, 0.3934, 0.1572, 0.4334, 0.1847, 0.4255, 0.2036, 0.4119, 0.2047, 0.4041, 0.1858, 0.3564, 0.1946, 0.3567, 0.2472, 0.332, 0.257, 0.332, 0.1841, 0.3934, 0.1572, 0.3564, 0.1946, 0.332, 0.1841, 0.3836, 0.1325, 0.3934, 0.1572, 0.4041, 0.1858, 0.3843, 0.2072, 0.3564, 0.1946, 0.4041, 0.1858, 0.4119, 0.2047, 0.4031, 0.2151, 0.3843, 0.2072, 0.4042, 0.2287, 0.4201, 0.2205, 0.4146, 0.2375, 0.3598, 0.6346, 0.3842, 0.6354, 0.3846, 0.6632, 0.3576, 0.6623, 0.4146, 0.2375, 0.4201, 0.2205, 0.4282, 0.2364, 0.2248, 0.5831, 0.2449, 0.5969, 0.2303, 0.6206, 0.208, 0.6053, 0.4282, 0.2364, 0.4201, 0.2205, 0.437, 0.2259, 0.2886, 0.6185, 0.3118, 0.6261, 0.3044, 0.6529, 0.2787, 0.6445, 0.437, 0.2259, 0.4201, 0.2205, 0.4359, 0.2124, 0.3941, 0.2842, 0.4467, 0.2839, 0.4565, 0.3086, 0.3836, 0.3086, 0.4359, 0.2124, 0.4201, 0.2205, 0.4255, 0.2036, 0.4467, 0.2839, 0.4837, 0.2465, 0.5081, 0.257, 0.4565, 0.3086, 0.4255, 0.2036, 0.4201, 0.2205, 0.4119, 0.2047, 0.4837, 0.2465, 0.4834, 0.1939, 0.5081, 0.1841, 0.5081, 0.257, 0.4119, 0.2047, 0.4201, 0.2205, 0.4031, 0.2151, 0.3564, 0.1946, 0.3843, 0.2072, 0.3853, 0.2364, 0.3567, 0.2472, 0.3843, 0.2072, 0.4031, 0.2151, 0.4042, 0.2287, 0.3853, 0.2364, 0.4031, 0.2151, 0.4201, 0.2205, 0.4042, 0.2287, 0.3567, 0.2472, 0.3853, 0.2364, 0.4067, 0.2563, 0.3941, 0.2842, 0.3853, 0.2364, 0.4042, 0.2287, 0.4146, 0.2375, 0.4067, 0.2563, 0.3941, 0.2842, 0.4067, 0.2563, 0.436, 0.2553, 0.4467, 0.2839, 0.4067, 0.2563, 0.4146, 0.2375, 0.4282, 0.2364, 0.436, 0.2553, 0.3842, 0.6354, 0.4086, 0.6339, 0.4116, 0.6615, 0.3846, 0.6632, 0.3356, 0.6315, 0.3598, 0.6346, 0.3576, 0.6623, 0.3308, 0.6589, 0.4467, 0.2839, 0.436, 0.2553, 0.4558, 0.2338, 0.4837, 0.2465, 0.436, 0.2553, 0.4282, 0.2364, 0.437, 0.2259, 0.4558, 0.2338, 0.2449, 0.5969, 0.2663, 0.6087, 0.2539, 0.6337, 0.2303, 0.6206, 0.2663, 0.6087, 0.2886, 0.6185, 0.2787, 0.6445, 0.2539, 0.6337, 0.4837, 0.2465, 0.4558, 0.2338, 0.4548, 0.2046, 0.4834, 0.1939, 0.4558, 0.2338, 0.437, 0.2259, 0.4359, 0.2124, 0.4548, 0.2046, 0.3567, 0.2472, 0.3941, 0.2842, 0.3836, 0.3086, 0.332, 0.257, 0.3118, 0.6261, 0.3356, 0.6315, 0.3308, 0.6589, 0.3044, 0.6529, 0.4834, 0.1939, 0.4548, 0.2046, 0.4334, 0.1847, 0.446, 0.1569, 0.4548, 0.2046, 0.4359, 0.2124, 0.4255, 0.2036, 0.4334, 0.1847, 0.446, 0.1569, 0.3934, 0.1572, 0.3836, 0.1325, 0.4565, 0.1325, 0.4834, 0.1939, 0.446, 0.1569, 0.4565, 0.1325, 0.5081, 0.1841, 0.446, 0.1569, 0.4334, 0.1847, 0.4041, 0.1858, 0.3934, 0.1572, 0.4334, 0.1847, 0.4255, 0.2036, 0.4119, 0.2047, 0.4041, 0.1858, 0.3564, 0.1946, 0.3567, 0.2472, 0.332, 0.257, 0.332, 0.1841, 0.3934, 0.1572, 0.3564, 0.1946, 0.332, 0.1841, 0.3836, 0.1325, 0.3934, 0.1572, 0.4041, 0.1858, 0.3843, 0.2072, 0.3564, 0.1946, 0.4041, 0.1858, 0.4119, 0.2047, 0.4031, 0.2151, 0.3843, 0.2072, 0.4042, 0.2287, 0.4201, 0.2205, 0.4146, 0.2375, 0.3598, 0.6346, 0.3842, 0.6354, 0.3846, 0.6632, 0.3576, 0.6623, 0.4146, 0.2375, 0.4201, 0.2205, 0.4282, 0.2364, 0.2248, 0.5831, 0.2449, 0.5969, 0.2303, 0.6206, 0.208, 0.6053, 0.4282, 0.2364, 0.4201, 0.2205, 0.437, 0.2259, 0.2886, 0.6185, 0.3118, 0.6261, 0.3044, 0.6529, 0.2787, 0.6445, 0.437, 0.2259, 0.4201, 0.2205, 0.4359, 0.2124, 0.3941, 0.2842, 0.4467, 0.2839, 0.4565, 0.3086, 0.3836, 0.3086, 0.4359, 0.2124, 0.4201, 0.2205, 0.4255, 0.2036, 0.4467, 0.2839, 0.4837, 0.2465, 0.5081, 0.257, 0.4565, 0.3086, 0.4255, 0.2036, 0.4201, 0.2205, 0.4119, 0.2047, 0.4837, 0.2465, 0.4834, 0.1939, 0.5081, 0.1841, 0.5081, 0.257, 0.4119, 0.2047, 0.4201, 0.2205, 0.4031, 0.2151, 0.3564, 0.1946, 0.3843, 0.2072, 0.3853, 0.2364, 0.3567, 0.2472, 0.3843, 0.2072, 0.4031, 0.2151, 0.4042, 0.2287, 0.3853, 0.2364, 0.4031, 0.2151, 0.4201, 0.2205, 0.4042, 0.2287, 0.3813, 0.1555, 0.4368, 0.1586, 0.4379, 0.1699, 0.3839, 0.1687, 0.3839, 0.1687, 0.4379, 0.1699, 0.4432, 0.1827, 0.3906, 0.1809, 0.4015, 0.1073, 0.4473, 0.12, 0.4418, 0.1292, 0.4014, 0.1194, 0.4014, 0.1194, 0.4418, 0.1292, 0.4388, 0.1383, 0.3949, 0.1321, 0.3863, 0.1428, 0.4372, 0.1481, 0.4368, 0.1586, 0.3813, 0.1555, 0.3949, 0.1321, 0.4388, 0.1383, 0.4372, 0.1481, 0.3863, 0.1428, 0.4368, 0.1586, 0.4372, 0.1481, 0.4412, 0.1489, 0.4411, 0.1588, 0.4372, 0.1481, 0.4388, 0.1383, 0.4425, 0.1395, 0.4412, 0.1489, 0.4388, 0.1383, 0.4418, 0.1292, 0.4448, 0.1308, 0.4425, 0.1395, 0.4418, 0.1292, 0.4473, 0.12, 0.449, 0.1233, 0.4448, 0.1308, 0.4432, 0.1827, 0.4379, 0.1699, 0.4426, 0.1689, 0.4468, 0.1781, 0.4379, 0.1699, 0.4368, 0.1586, 0.4411, 0.1588, 0.4426, 0.1689, 0.4411, 0.1588, 0.4412, 0.1489, 0.4587, 0.1499, 0.459, 0.1573, 0.4412, 0.1489, 0.4425, 0.1395, 0.4594, 0.1428, 0.4587, 0.1499, 0.4425, 0.1395, 0.4448, 0.1308, 0.4609, 0.1359, 0.4594, 0.1428, 0.4448, 0.1308, 0.449, 0.1233, 0.4636, 0.129, 0.4609, 0.1359, 0.4468, 0.1781, 0.4426, 0.1689, 0.4602, 0.1649, 0.463, 0.1735, 0.4426, 0.1689, 0.4411, 0.1588, 0.459, 0.1573, 0.4602, 0.1649, 0.459, 0.1573, 0.4587, 0.1499, 0.4732, 0.1511, 0.4737, 0.1569, 0.4587, 0.1499, 0.4594, 0.1428, 0.4729, 0.1453, 0.4732, 0.1511, 0.4594, 0.1428, 0.4609, 0.1359, 0.4726, 0.1396, 0.4729, 0.1453, 0.4609, 0.1359, 0.4636, 0.129, 0.4725, 0.1344, 0.4726, 0.1396, 0.463, 0.1735, 0.4602, 0.1649, 0.4743, 0.1625, 0.4742, 0.1675, 0.4602, 0.1649, 0.459, 0.1573, 0.4737, 0.1569, 0.4743, 0.1625, 0.4737, 0.1569, 0.4732, 0.1511, 0.4835, 0.153, 0.483, 0.159, 0.4732, 0.1511, 0.4729, 0.1453, 0.4838, 0.147, 0.4835, 0.153, 0.4729, 0.1453, 0.4726, 0.1396, 0.4841, 0.1403, 0.4838, 0.147, 0.4726, 0.1396, 0.4725, 0.1344, 0.4836, 0.1295, 0.4841, 0.1403, 0.4742, 0.1675, 0.4743, 0.1625, 0.4821, 0.1652, 0.4796, 0.1727, 0.4743, 0.1625, 0.4737, 0.1569, 0.483, 0.159, 0.4821, 0.1652, 0.483, 0.159, 0.4835, 0.153, 0.4898, 0.1528, 0.4895, 0.1588, 0.4835, 0.153, 0.4838, 0.147, 0.4903, 0.1468, 0.4898, 0.1528, 0.4838, 0.147, 0.4841, 0.1403, 0.4914, 0.1406, 0.4903, 0.1468, 0.4841, 0.1403, 0.4836, 0.1295, 0.4946, 0.1333, 0.4914, 0.1406, 0.4796, 0.1727, 0.4821, 0.1652, 0.4893, 0.1654, 0.4903, 0.1754, 0.4821, 0.1652, 0.483, 0.159, 0.4895, 0.1588, 0.4893, 0.1654, 0.4895, 0.1588, 0.4898, 0.1528, 0.4969, 0.1542, 0.4969, 0.16, 0.4898, 0.1528, 0.4903, 0.1468, 0.4969, 0.1485, 0.4969, 0.1542, 0.4903, 0.1468, 0.4914, 0.1406, 0.497, 0.1429, 0.4969, 0.1485, 0.4914, 0.1406, 0.4946, 0.1333, 0.4983, 0.138, 0.497, 0.1429, 0.4903, 0.1754, 0.4893, 0.1654, 0.4972, 0.1656, 0.498, 0.1709, 0.4893, 0.1654, 0.4895, 0.1588, 0.4969, 0.16, 0.4972, 0.1656, 0.4969, 0.16, 0.4969, 0.1542, 0.509, 0.1555, 0.5086, 0.1615, 0.4969, 0.1542, 0.4969, 0.1485, 0.509, 0.1492, 0.509, 0.1555, 0.4969, 0.1485, 0.497, 0.1429, 0.5082, 0.143, 0.509, 0.1492, 0.497, 0.1429, 0.4983, 0.138, 0.5061, 0.1374, 0.5082, 0.143, 0.498, 0.1709, 0.4972, 0.1656, 0.5078, 0.1671, 0.5057, 0.1715, 0.4972, 0.1656, 0.4969, 0.16, 0.5086, 0.1615, 0.5078, 0.1671, 0.5086, 0.1615, 0.509, 0.1555, 0.5125, 0.1561, 0.5118, 0.1624, 0.509, 0.1555, 0.509, 0.1492, 0.5127, 0.1495, 0.5125, 0.1561, 0.509, 0.1492, 0.5082, 0.143, 0.5122, 0.1424, 0.5127, 0.1495, 0.5082, 0.143, 0.5061, 0.1374, 0.5091, 0.1339, 0.5122, 0.1424, 0.5057, 0.1715, 0.5078, 0.1671, 0.5103, 0.1683, 0.507, 0.1737, 0.5078, 0.1671, 0.5086, 0.1615, 0.5118, 0.1624, 0.5103, 0.1683, 0.5118, 0.1624, 0.5125, 0.1561, 0.5185, 0.1564, 0.5178, 0.1633, 0.5125, 0.1561, 0.5127, 0.1495, 0.5189, 0.1493, 0.5185, 0.1564, 0.5127, 0.1495, 0.5122, 0.1424, 0.5188, 0.1413, 0.5189, 0.1493, 0.5122, 0.1424, 0.5091, 0.1339, 0.5169, 0.132, 0.5188, 0.1413, 0.507, 0.1737, 0.5103, 0.1683, 0.5164, 0.1703, 0.5129, 0.1772, 0.5103, 0.1683, 0.5118, 0.1624, 0.5178, 0.1633, 0.5164, 0.1703, 0.5178, 0.1633, 0.5185, 0.1564, 0.5201, 0.1566, 0.5193, 0.1636, 0.5185, 0.1564, 0.5189, 0.1493, 0.5206, 0.1495, 0.5201, 0.1566, 0.5189, 0.1493, 0.5188, 0.1413, 0.5209, 0.1413, 0.5206, 0.1495, 0.5188, 0.1413, 0.5169, 0.132, 0.5193, 0.1301, 0.5209, 0.1413, 0.5129, 0.1772, 0.5164, 0.1703, 0.5178, 0.1709, 0.5139, 0.1787, 0.5164, 0.1703, 0.5178, 0.1633, 0.5193, 0.1636, 0.5178, 0.1709, 0.5193, 0.1636, 0.5201, 0.1566, 0.5278, 0.1565, 0.5273, 0.1635, 0.5201, 0.1566, 0.5206, 0.1495, 0.5287, 0.1495, 0.5278, 0.1565, 0.5206, 0.1495, 0.5209, 0.1413, 0.5305, 0.142, 0.5287, 0.1495, 0.5209, 0.1413, 0.5193, 0.1301, 0.5347, 0.1331, 0.5305, 0.142, 0.5139, 0.1787, 0.5178, 0.1709, 0.5272, 0.1715, 0.5285, 0.1827, 0.5178, 0.1709, 0.5193, 0.1636, 0.5273, 0.1635, 0.5272, 0.1715, 0.5273, 0.1635, 0.5278, 0.1565, 0.5298, 0.1568, 0.5295, 0.1636, 0.5278, 0.1565, 0.5287, 0.1495, 0.5307, 0.15, 0.5298, 0.1568, 0.5287, 0.1495, 0.5305, 0.142, 0.5325, 0.1428, 0.5307, 0.15, 0.5305, 0.142, 0.5347, 0.1331, 0.5365, 0.1352, 0.5325, 0.1428, 0.5285, 0.1827, 0.5272, 0.1715, 0.5299, 0.1714, 0.5317, 0.1808, 0.5272, 0.1715, 0.5273, 0.1635, 0.5295, 0.1636, 0.5299, 0.1714, 0.5295, 0.1636, 0.5298, 0.1568, 0.5363, 0.1571, 0.5362, 0.163, 0.5298, 0.1568, 0.5307, 0.15, 0.5373, 0.1514, 0.5363, 0.1571, 0.5307, 0.15, 0.5325, 0.1428, 0.5395, 0.146, 0.5373, 0.1514, 0.5325, 0.1428, 0.5365, 0.1352, 0.5442, 0.1408, 0.5395, 0.146, 0.5317, 0.1808, 0.5299, 0.1714, 0.5374, 0.1695, 0.5418, 0.1777, 0.5299, 0.1714, 0.5295, 0.1636, 0.5362, 0.163, 0.5374, 0.1695, 0.5362, 0.163, 0.5363, 0.1571, 0.5409, 0.1581, 0.5413, 0.1631, 0.5363, 0.1571, 0.5373, 0.1514, 0.5414, 0.1531, 0.5409, 0.1581, 0.5373, 0.1514, 0.5395, 0.146, 0.5427, 0.1485, 0.5414, 0.1531, 0.5395, 0.146, 0.5442, 0.1408, 0.5455, 0.1447, 0.5427, 0.1485, 0.5418, 0.1777, 0.5374, 0.1695, 0.5426, 0.1681, 0.5451, 0.1721, 0.5374, 0.1695, 0.5362, 0.163, 0.5413, 0.1631, 0.5426, 0.1681, 0.5413, 0.1631, 0.5409, 0.1581, 0.5637, 0.1577, 0.5639, 0.1596, 0.5409, 0.1581, 0.5414, 0.1531, 0.5638, 0.1559, 0.5637, 0.1577, 0.5414, 0.1531, 0.5427, 0.1485, 0.5643, 0.1542, 0.5638, 0.1559, 0.5427, 0.1485, 0.5455, 0.1447, 0.5653, 0.1524, 0.5643, 0.1542, 0.5451, 0.1721, 0.5426, 0.1681, 0.5645, 0.1617, 0.5661, 0.1639, 0.5426, 0.1681, 0.5413, 0.1631, 0.5639, 0.1596, 0.5645, 0.1617, 0.5639, 0.1596, 0.5637, 0.1577, 0.5653, 0.1578, 0.5655, 0.1595, 0.5637, 0.1577, 0.5638, 0.1559, 0.5652, 0.1562, 0.5653, 0.1578, 0.5638, 0.1559, 0.5643, 0.1542, 0.5654, 0.1547, 0.5652, 0.1562, 0.5643, 0.1542, 0.5653, 0.1524, 0.5659, 0.1534, 0.5654, 0.1547, 0.5661, 0.1639, 0.5645, 0.1617, 0.5661, 0.161, 0.567, 0.1624, 0.5645, 0.1617, 0.5639, 0.1596, 0.5655, 0.1595, 0.5661, 0.161, 0.5655, 0.1595, 0.5653, 0.1578, 0.5898, 0.1557, 0.5899, 0.1562, 0.5653, 0.1578, 0.5652, 0.1562, 0.5897, 0.1552, 0.5898, 0.1557, 0.5652, 0.1562, 0.5654, 0.1547, 0.5897, 0.1546, 0.5897, 0.1552, 0.5654, 0.1547, 0.5659, 0.1534, 0.5897, 0.154, 0.5897, 0.1546, 0.567, 0.1624, 0.5661, 0.161, 0.59, 0.1566, 0.59, 0.1571, 0.5661, 0.161, 0.5655, 0.1595, 0.5899, 0.1562, 0.59, 0.1566, 0.5899, 0.1562, 0.5898, 0.1557, 0.5906, 0.1558, 0.5907, 0.1562, 0.5898, 0.1557, 0.5897, 0.1552, 0.5907, 0.1554, 0.5906, 0.1558, 0.5897, 0.1552, 0.5897, 0.1546, 0.5909, 0.1549, 0.5907, 0.1554, 0.5897, 0.1546, 0.5897, 0.154, 0.5913, 0.1537, 0.5909, 0.1549, 0.59, 0.1571, 0.59, 0.1566, 0.5907, 0.1567, 0.5909, 0.1575, 0.59, 0.1566, 0.5899, 0.1562, 0.5907, 0.1562, 0.5907, 0.1567, 0.5907, 0.1562, 0.5906, 0.1558, 0.5909, 0.1558, 0.5909, 0.1561, 0.5906, 0.1558, 0.5907, 0.1554, 0.591, 0.1554, 0.5909, 0.1558, 0.5907, 0.1554, 0.5909, 0.1549, 0.5912, 0.1551, 0.591, 0.1554, 0.5909, 0.1549, 0.5913, 0.1537, 0.592, 0.1545, 0.5912, 0.1551, 0.5909, 0.1575, 0.5907, 0.1567, 0.5911, 0.1565, 0.5916, 0.1572, 0.5907, 0.1567, 0.5907, 0.1562, 0.5909, 0.1561, 0.5911, 0.1565, 0.5909, 0.1561, 0.5909, 0.1558, 0.5918, 0.1559, 0.5909, 0.1558, 0.591, 0.1554, 0.5918, 0.1559, 0.591, 0.1554, 0.5912, 0.1551, 0.5918, 0.1559, 0.5912, 0.1551, 0.592, 0.1545, 0.5918, 0.1559, 0.5916, 0.1572, 0.5911, 0.1565, 0.5918, 0.1559, 0.5911, 0.1565, 0.5909, 0.1561, 0.5918, 0.1559, 0.6111, 0.945, 0.9811, 0.945, 0.9811, 0.9913, 0.6111, 0.9913, 0.3274, 0.027, 0.4986, 0.027, 0.4986, 0.08407, 0.3274, 0.08407, 0.3274, 0.2553, 0.4986, 0.2553, 0.4986, 0.3123, 0.3274, 0.3123, 0.5557, 0.027, 0.5557, 0.1411, 0.5557, 0.1982, 0.5557, 0.3123, 0.4986, 0.3123, 0.4986, 0.2553, 0.4986, 0.08407, 0.4986, 0.027, 0.5557, 0.1411, 0.7839, 0.1411, 0.7839, 0.1982, 0.5557, 0.1982, 0.2404, 0.9445, 0.6104, 0.944, 0.6104, 0.9907, 0.2404, 0.9907, 0.7842, 0.1412, 0.5559, 0.1412, 0.5559, 0.1983, 0.7842, 0.1983, 0.4988, 0.08417, 0.4988, 0.2554, 0.4988, 0.3124, 0.5559, 0.3124, 0.5559, 0.1983, 0.5559, 0.1412, 0.5559, 0.0271, 0.4988, 0.0271, 0.4988, 0.0271, 0.3276, 0.0271, 0.3276, 0.08417, 0.4988, 0.08417, 0.4988, 0.2554, 0.3276, 0.2554, 0.3276, 0.3124, 0.4988, 0.3124, 0.6104, 0.944, 0.9804, 0.9445, 0.9804, 0.9907, 0.6104, 0.9907, 0.3275, 0.02688, 0.4987, 0.02688, 0.4987, 0.08394, 0.3275, 0.08394, 0.6111, 0.945, 0.5982, 0.9267, 0.7961, 0.9267, 0.994, 0.9267, 0.9811, 0.945, 0.4984, 0.02694, 0.5555, 0.02694, 0.5555, 0.009304, 0.3113, 0.009304, 0.3272, 0.02694, 0.5557, 0.1982, 0.5716, 0.2024, 0.5716, 0.3131, 0.5557, 0.3123, 0.3275, 0.2551, 0.4987, 0.2551, 0.4987, 0.3122, 0.3275, 0.3122, 0.3274, 0.08407, 0.4986, 0.08407, 0.4947, 0.1004, 0.3116, 0.1004, 0.7842, 0.1983, 0.5559, 0.1983, 0.5559, 0.2147, 0.8, 0.2147, 0.5558, 0.02688, 0.5558, 0.141, 0.5558, 0.1981, 0.5558, 0.3122, 0.4987, 0.3122, 0.4987, 0.2551, 0.4987, 0.08394, 0.4987, 0.02688, 0.4987, 0.08394, 0.4987, 0.2551, 0.4823, 0.2633, 0.4823, 0.08022, 0.4988, 0.08417, 0.3276, 0.08417, 0.3118, 0.1005, 0.4949, 0.1005, 0.7842, 0.1412, 0.8, 0.1254, 0.5559, 0.1254, 0.5559, 0.1412, 0.5555, 0.02694, 0.5555, 0.1411, 0.5714, 0.1413, 0.5714, 0.01925, 0.2411, 0.945, 0.2282, 0.9267, 0.4261, 0.9267, 0.624, 0.9267, 0.6111, 0.945, 0.4984, 0.3123, 0.3272, 0.3123, 0.3113, 0.3282, 0.5555, 0.3282, 0.5555, 0.3123, 0.5558, 0.141, 0.784, 0.141, 0.784, 0.1981, 0.5558, 0.1981, 0.5559, 0.0271, 0.5559, 0.1412, 0.5718, 0.1415, 0.5718, 0.01941, 0.3275, 0.2551, 0.3116, 0.2373, 0.4947, 0.2373, 0.4987, 0.2551, 0.3274, 0.027, 0.3116, 0.009367, 0.5557, 0.009367, 0.5557, 0.027, 0.4986, 0.027, 0.2411, 0.945, 0.6111, 0.945, 0.6111, 0.9913, 0.2411, 0.9913, 0.4984, 0.2552, 0.4944, 0.2373, 0.3113, 0.2373, 0.3272, 0.2552, 0.5558, 0.141, 0.5558, 0.1251, 0.7999, 0.1251, 0.784, 0.141, 0.4988, 0.08417, 0.4825, 0.08045, 0.4825, 0.2635, 0.4988, 0.2554, 0.5557, 0.027, 0.5716, 0.01932, 0.5716, 0.1414, 0.5557, 0.1411, 0.3274, 0.3123, 0.4986, 0.3123, 0.5557, 0.3123, 0.5557, 0.3282, 0.3116, 0.3282, 0.7837, 0.1411, 0.5555, 0.1411, 0.5555, 0.1981, 0.7837, 0.1981, 0.3275, 0.08394, 0.4987, 0.08394, 0.4947, 0.1002, 0.3116, 0.1002, 0.5555, 0.1981, 0.5555, 0.3123, 0.5714, 0.3131, 0.5714, 0.2024, 0.4986, 0.2553, 0.3274, 0.2553, 0.3116, 0.2374, 0.4947, 0.2374, 0.4987, 0.02688, 0.3275, 0.02688, 0.3116, 0.00924, 0.5558, 0.00924, 0.5558, 0.02688, 0.5557, 0.1982, 0.7839, 0.1982, 0.7998, 0.2146, 0.5557, 0.2146, 0.4984, 0.08401, 0.4984, 0.2552, 0.4984, 0.3123, 0.5555, 0.3123, 0.5555, 0.1981, 0.5555, 0.1411, 0.5555, 0.02694, 0.4984, 0.02694, 0.4984, 0.08401, 0.3272, 0.08401, 0.3113, 0.1003, 0.4944, 0.1003, 0.3276, 0.2554, 0.4988, 0.2554, 0.4949, 0.2375, 0.3118, 0.2375, 0.4984, 0.02694, 0.3272, 0.02694, 0.3272, 0.08401, 0.4984, 0.08401, 0.5558, 0.02688, 0.5716, 0.01919, 0.5716, 0.1413, 0.5558, 0.141, 0.4984, 0.2552, 0.3272, 0.2552, 0.3272, 0.3123, 0.4984, 0.3123, 0.5558, 0.1981, 0.5716, 0.2023, 0.5716, 0.313, 0.5558, 0.3122, 0.4984, 0.08401, 0.4821, 0.08029, 0.4821, 0.2634, 0.4984, 0.2552, 0.4987, 0.3122, 0.5558, 0.3122, 0.5558, 0.3281, 0.3116, 0.3281, 0.3275, 0.3122, 0.5559, 0.009465, 0.3118, 0.009465, 0.3276, 0.0271, 0.4988, 0.0271, 0.5559, 0.0271, 0.5558, 0.1981, 0.784, 0.1981, 0.7999, 0.2145, 0.5558, 0.2145, 0.5559, 0.1983, 0.5559, 0.3124, 0.5718, 0.3132, 0.5718, 0.2025, 0.4988, 0.3124, 0.3276, 0.3124, 0.3118, 0.3283, 0.5559, 0.3283, 0.5559, 0.3124, 0.4986, 0.08407, 0.4986, 0.2553, 0.4823, 0.2635, 0.4823, 0.08035, 0.7837, 0.1981, 0.5555, 0.1981, 0.5555, 0.2146, 0.7996, 0.2146, 0.2404, 0.9445, 0.2275, 0.9262, 0.4263, 0.9258, 0.6233, 0.9254, 0.7955, 0.9258, 0.9933, 0.9262, 0.9804, 0.9445, 0.6104, 0.944, 0.5557, 0.1411, 0.5557, 0.1253, 0.7998, 0.1253, 0.7839, 0.1411, 0.7837, 0.1411, 0.7996, 0.1252, 0.5555, 0.1252, 0.5555, 0.1411, 0.5386, 0.5598, 0.5386, 0.3435, 0.7549, 0.3435, 0.7549, 0.5598, 0.4993, 0.6963, 0.747, 0.6963, 0.747, 0.916, 0.4993, 0.916, 0.5095, 0.6899, 0.5086, 0.3491, 0.2615, 0.3498, 0.2618, 0.4733, 0.2632, 0.6905, 0.9947, 0.584, 0.9947, 0.916, 0.747, 0.916, 0.747, 0.6963, 0.747, 0.584, 0.2618, 0.4731, 0.2618, 0.3496, 0.509, 0.3496, 0.509, 0.6903, 0.2618, 0.6903, 0.9935, 0.5842, 0.7458, 0.5843, 0.7459, 0.6967, 0.7448, 0.9163, 0.9937, 0.9162, 0.7541, 0.5598, 0.7541, 0.3435, 0.9704, 0.3435, 0.9704, 0.5598, 0.2618, 0.6903, 0.01471, 0.6903, 0.01471, 0.4731, 0.2618, 0.4731, 0.5379, 0.5598, 0.5379, 0.3435, 0.7541, 0.3435, 0.7541, 0.5598, 0.01473, 0.691, 0.2619, 0.691, 0.2619, 0.4738, 0.01473, 0.4738, 0.4981, 0.6968, 0.7458, 0.6968, 0.7458, 0.9165, 0.4981, 0.9165, 0.509, 0.691, 0.509, 0.3502, 0.2619, 0.3502, 0.2619, 0.4738, 0.2619, 0.691, 0.9935, 0.5845, 0.9935, 0.9165, 0.7458, 0.9165, 0.7458, 0.6968, 0.7458, 0.5845, 0.2614, 0.4735, 0.2614, 0.3499, 0.5085, 0.3499, 0.5085, 0.6906, 0.2614, 0.6906, 0.7455, 0.5845, 0.7455, 0.6968, 0.7455, 0.9165, 0.9932, 0.9165, 0.9932, 0.5845, 0.7549, 0.3435, 0.9712, 0.3435, 0.9712, 0.5598, 0.7549, 0.5598, 0.2614, 0.6906, 0.01429, 0.6906, 0.01429, 0.4735, 0.2614, 0.4735, 0.7455, 0.6968, 0.4978, 0.6968, 0.4978, 0.9165, 0.7455, 0.9165, 0.283, 0.2892, 0.1479, 0.2892, 0.01275, 0.2892, 0.01275, 0.1545, 0.01275, 0.01895, 0.1479, 0.01895, 0.283, 0.01895, 0.283, 0.1541, 0.2632, 0.6905, 0.2618, 0.4733, 0.01467, 0.474, 0.01524, 0.6912, 0.7448, 0.9163, 0.7459, 0.6967, 0.4982, 0.6968, 0.4983, 0.9165])
me_cube_001.materials.append(mat_material)
me_cube_001.use_remesh_preserve_volume = False
me_cube_001.use_remesh_preserve_attributes = False
me_cube_001.use_mirror_vertex_groups = False
me_cube_001.update()

# ---- objects
ob_hemi_001 = bpy.data.objects.new('Hemi.001', light_hemi_001)
ob_hemi = bpy.data.objects.new('Hemi', light_hemi)
ob_obj_cubebuilding_000 = bpy.data.objects.new('obj.cubeBuilding.000', me_cube_001)
ob_lamp = bpy.data.objects.new('Lamp', light_lamp)
ob_camera = bpy.data.objects.new('Camera', cam_camera)

# ---- transforms, parenting, visibility, modifiers, constraints
ob_hemi_001.location = (-26.13, 18.52, 13.47)
ob_hemi_001.rotation_euler = (-1.39, 0.9617, 0.972)
ob_hemi_001.lineart.crease_threshold = 0.0
ob_hemi.location = (7.571, -21.57, 23.11)
ob_hemi.rotation_euler = (0.4504, 0.8591, -0.2384)
ob_hemi.lineart.crease_threshold = 0.0
ob_obj_cubebuilding_000.location = (0.0, 0.0, -13.28)
ob_obj_cubebuilding_000.rotation_mode = 'QUATERNION'
ob_obj_cubebuilding_000.rotation_quaternion = (1.0, 0.0, 0.0, 0.0)
ob_obj_cubebuilding_000.lineart.crease_threshold = 0.0
ob_lamp.location = (-2.925, 5.255, 2.259)
ob_lamp.rotation_euler = (0.6503, 0.05522, 1.866)
ob_lamp.lock_rotations_4d = False
ob_lamp.empty_display_type = 'ARROWS'
ob_lamp.color = (0.0, 0.0, 0.0, 0.0)
ob_lamp.lineart.crease_threshold = 0.0
ob_camera.location = (-84.59, 5.884, -4.82)
ob_camera.rotation_euler = (1.661, 0.03508, -1.73)
ob_camera.lock_rotations_4d = False
ob_camera.empty_display_type = 'ARROWS'
ob_camera.color = (0.0, 0.0, 0.0, 0.0)
ob_camera.display_type = 'WIRE'
ob_camera.lineart.crease_threshold = 0.0

# ---- collection membership
col_collection_1.objects.link(ob_hemi_001)
col_collection_1.objects.link(ob_hemi)
col_collection_1.objects.link(ob_obj_cubebuilding_000)
col_collection_1.objects.link(ob_lamp)
col_collection_1.objects.link(ob_camera)

# ---- scene / render settings (as saved in the file)
scene.camera = ob_camera
scene.frame_start = 1; scene.frame_end = 250; scene.frame_set(1)
scene.render.engine = 'BLENDER_EEVEE_NEXT'
scene.render.resolution_percentage = 50
scene.render.dither_intensity = 0.0
scene.cycles.use_denoising = False
scene.cycles.samples = 10
scene.cycles.sampling_pattern = 'TABULATED_SOBOL'
scene.cycles.light_sampling_threshold = 0.0
scene.cycles.use_adaptive_sampling = False
scene.cycles.use_light_tree = False
scene.cycles.blur_glossy = 0.0
scene.cycles.volume_bounces = 1
scene.cycles.pixel_filter_type = 'GAUSSIAN'
scene.cycles.sample_clamp_indirect = 0.0
scene.view_settings.view_transform = 'Standard'
bpy.context.view_layer.update()
